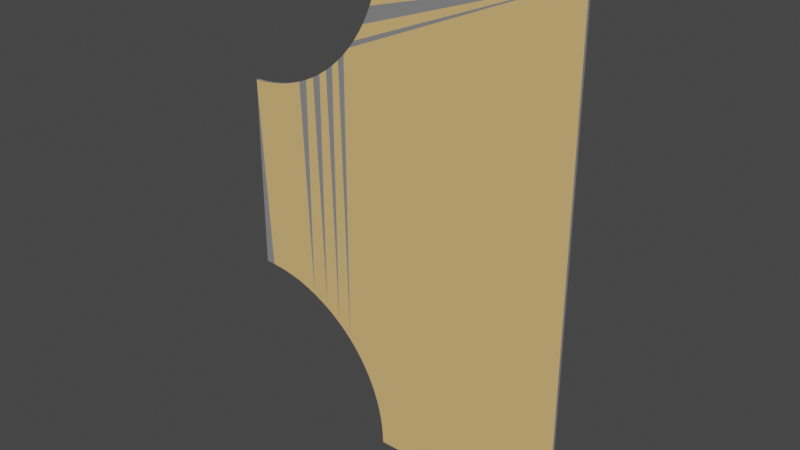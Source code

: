 # Source: t-section.blend  (saved by Blender 3.6.13; exported with 4.5.12 LTS)
import bpy
from mathutils import Matrix  # noqa: F401  (used for matrix-valued properties, if any)

bpy.ops.wm.read_factory_settings(use_empty=True)
scene = bpy.context.scene
scene.name = 'Scene'

# ---- collections
col_collection = bpy.data.collections.new('Collection'); scene.collection.children.link(col_collection)

# ---- images (referenced by path relative to the original .blend; pixels are not part of the script)
import os
ASSET_DIR = os.environ.get("B2B_ASSET_DIR", "")  # directory of the original .blend (textures are referenced by path, not embedded)
HERE = os.path.dirname(os.path.abspath(__file__))  # packed textures are extracted next to this script under _unpacked/

def load_image(name, relpath, width, height, colorspace="sRGB"):
    """Load a texture the original file referenced (path relative to the .blend, or extracted next to this script)."""
    p = next((c for c in (os.path.join(HERE, relpath), os.path.join(ASSET_DIR, relpath)) if relpath and os.path.exists(c)), "")
    if p:
        img = bpy.data.images.load(p, check_existing=True)
        img.name = name
    else:  # same state as the original file: an image datablock whose file is absent (Cycles renders it pink)
        img = bpy.data.images.new(name, width, height)
        img.source = "FILE"
        img.filepath = "//" + (relpath or name)
    img.colorspace_settings.name = colorspace
    return img
img_remaindingskin = load_image('RemaindingSkin', '', 1024, 1024, 'sRGB')

# ---- materials (node trees are filled in below, after node groups)
mat_asphalt = bpy.data.materials.new('Asphalt')
mat_asphalt.use_transparent_shadow = False
mat_curb_mat = bpy.data.materials.new('Curb_Mat')
mat_curb_mat.use_transparent_shadow = False
mat_sidewalk = bpy.data.materials.new('SideWalk')
mat_sidewalk.use_transparent_shadow = False
mat_road_generated = bpy.data.materials.new('Road_Generated')
mat_road_generated.use_transparent_shadow = False

# ---- material node trees
mat_asphalt.use_nodes = True; mat_asphalt.node_tree.nodes.clear()
_N = mat_asphalt.node_tree.nodes; _L = mat_asphalt.node_tree.links
n0 = _N.new('ShaderNodeBsdfPrincipled'); n0.name = 'Principled BSDF'; n0.location = (10, 300)
n0.distribution = 'GGX'
n0.subsurface_method = 'RANDOM_WALK_SKIN'
n0.inputs[0].default_value = (0.0, 0.0, 0.0, 1.0)
n0.inputs[3].default_value = 1.45
n0.inputs[27].default_value = (0.0, 0.0, 0.0, 1.0)
n0.inputs[28].default_value = 1.0
n1 = _N.new('ShaderNodeOutputMaterial'); n1.name = 'Material Output'; n1.location = (890, 462)
n2 = _N.new('ShaderNodeTexImage'); n2.name = 'Image Texture'; n2.location = (549, 490)
n2.image = img_remaindingskin
_L.new(n0.outputs[0], n1.inputs[0])
n1.is_active_output = True
mat_curb_mat.use_nodes = True; mat_curb_mat.node_tree.nodes.clear()
_N = mat_curb_mat.node_tree.nodes; _L = mat_curb_mat.node_tree.links
n0 = _N.new('ShaderNodeBsdfPrincipled'); n0.name = 'Principled BSDF'; n0.location = (10, 300)
n0.distribution = 'GGX'
n0.subsurface_method = 'RANDOM_WALK_SKIN'
n0.inputs[0].default_value = (0.8, 0.5121, 0.199, 1.0)
n0.inputs[3].default_value = 1.45
n0.inputs[27].default_value = (0.0, 0.0, 0.0, 1.0)
n0.inputs[28].default_value = 1.0
n1 = _N.new('ShaderNodeOutputMaterial'); n1.name = 'Material Output'; n1.location = (801, 436)
n2 = _N.new('ShaderNodeTexImage'); n2.name = 'Image Texture'; n2.location = (533, 441)
n2.image = img_remaindingskin
_L.new(n0.outputs[0], n1.inputs[0])
n1.is_active_output = True
mat_sidewalk.use_nodes = True; mat_sidewalk.node_tree.nodes.clear()
_N = mat_sidewalk.node_tree.nodes; _L = mat_sidewalk.node_tree.links
n0 = _N.new('ShaderNodeBsdfPrincipled'); n0.name = 'Principled BSDF'; n0.location = (10, 300)
n0.distribution = 'GGX'
n0.subsurface_method = 'RANDOM_WALK_SKIN'
n0.inputs[0].default_value = (0.25, 0.25, 0.25, 1.0)
n0.inputs[3].default_value = 1.45
n0.inputs[27].default_value = (0.0, 0.0, 0.0, 1.0)
n0.inputs[28].default_value = 1.0
n1 = _N.new('ShaderNodeOutputMaterial'); n1.name = 'Material Output'; n1.location = (948, 515)
n2 = _N.new('ShaderNodeTexImage'); n2.name = 'Image Texture'; n2.location = (612, 546)
n2.image = img_remaindingskin
_L.new(n0.outputs[0], n1.inputs[0])
n1.is_active_output = True
mat_road_generated.use_nodes = True; mat_road_generated.node_tree.nodes.clear()
_N = mat_road_generated.node_tree.nodes; _L = mat_road_generated.node_tree.links
n0 = _N.new('ShaderNodeBsdfPrincipled'); n0.name = 'Principled BSDF'; n0.location = (10, 300)
n0.distribution = 'GGX'
n0.subsurface_method = 'RANDOM_WALK_SKIN'
n0.inputs[0].default_value = (0.0, 0.0, 0.0, 1.0)
n0.inputs[3].default_value = 1.45
n0.inputs[27].default_value = (0.0, 0.0, 0.0, 1.0)
n0.inputs[28].default_value = 1.0
n1 = _N.new('ShaderNodeOutputMaterial'); n1.name = 'Material Output'; n1.location = (890, 462)
n2 = _N.new('ShaderNodeTexImage'); n2.name = 'Image Texture'; n2.location = (549, 490)
n2.image = img_remaindingskin
_L.new(n0.outputs[0], n1.inputs[0])
n1.is_active_output = True

# ---- world
world_world = bpy.data.worlds.new('World'); scene.world = world_world
world_world.use_nodes = True; world_world.node_tree.nodes.clear()
_N = world_world.node_tree.nodes; _L = world_world.node_tree.links
n0 = _N.new('ShaderNodeOutputWorld'); n0.name = 'World Output'; n0.location = (300, 300)
n1 = _N.new('ShaderNodeBackground'); n1.name = 'Background'; n1.location = (10, 300)
n1.inputs[0].default_value = (0.05088, 0.05088, 0.05088, 1.0)
_L.new(n1.outputs[0], n0.inputs[0])
n0.is_active_output = True
world_world.color = (0.05088, 0.05088, 0.05088)
world_world.use_sun_shadow = False
world_world.sun_shadow_jitter_overblur = 0.0

# ---- meshes
me_road_t_section = bpy.data.meshes.new('Road_T-Section')
me_road_t_section.from_pydata([(7.65, 0.0, 0.0), (8.65, 0.0, 0.15), (7.65, 0.0, 0.15), (9.25, 0.0, 0.11), (8.75, 0.0, 0.11), (9.5, 0.0, 0.11), (15.5, 0.0, 0.11), (17.35, 0.0, 0.0), (15.75, 0.0, 0.11), (8.75, 0.0, 0.16), (8.65, 0.0, 0.16), (9.5, 0.0, 0.14), (9.25, 0.0, 0.14), (15.75, 0.0, 0.14), (15.5, 0.0, 0.14), (16.25, 0.0, 0.16), (16.35, 0.0, 0.15), (16.35, 0.0, 0.16), (16.25, 0.0, 0.11), (17.35, 0.0, 0.15), (0.0, 17.35, 0.0), (0.0, 16.35, 0.15), (0.0, 17.35, 0.15), (0.0, 16.25, 0.16), (0.0, 16.25, 0.11), (0.0, 15.75, 0.11), (0.0, 15.5, 0.11), (0.0, 15.75, 0.14), (0.0, 9.5, 0.11), (0.0, 9.25, 0.11), (0.0, 9.5, 0.14), (0.0, 7.65, 0.0), (0.0, 8.75, 0.11), (0.0, 8.65, 0.15), (0.0, 8.75, 0.16), (0.0, 7.65, 0.15), (0.0, 16.35, 0.16), (0.0, 15.5, 0.14), (0.0, 9.25, 0.14), (0.0, 8.65, 0.16), (7.635, 0.4803, 0.15), (7.635, 0.4803, 0.0), (8.633, 0.5431, 0.16), (8.633, 0.5431, 0.15), (8.733, 0.5494, 0.11), (8.733, 0.5494, 0.16), (9.232, 0.5808, 0.14), (9.232, 0.5808, 0.11), (9.481, 0.5965, 0.11), (9.481, 0.5965, 0.14), (7.59, 0.9588, 0.15), (7.59, 0.9588, 0.0), (8.582, 1.084, 0.16), (8.582, 1.084, 0.15), (8.681, 1.097, 0.11), (8.681, 1.097, 0.16), (9.177, 1.159, 0.14), (9.177, 1.159, 0.11), (9.425, 1.191, 0.11), (9.425, 1.191, 0.14), (7.514, 1.433, 0.15), (7.514, 1.433, 0.0), (8.497, 1.621, 0.16), (8.497, 1.621, 0.15), (8.595, 1.64, 0.11), (8.595, 1.64, 0.16), (9.086, 1.733, 0.14), (9.086, 1.733, 0.11), (9.332, 1.78, 0.11), (9.332, 1.78, 0.14), (7.41, 1.902, 0.15), (7.41, 1.902, 0.0), (8.378, 2.151, 0.16), (8.378, 2.151, 0.15), (8.475, 2.176, 0.11), (8.475, 2.176, 0.16), (8.959, 2.3, 0.14), (8.959, 2.3, 0.11), (9.202, 2.363, 0.11), (9.202, 2.363, 0.14), (7.276, 2.364, 0.15), (7.276, 2.364, 0.0), (8.227, 2.673, 0.16), (8.227, 2.673, 0.15), (8.322, 2.704, 0.11), (8.322, 2.704, 0.16), (8.797, 2.858, 0.14), (8.797, 2.858, 0.11), (9.035, 2.936, 0.11), (9.035, 2.936, 0.14), (7.113, 2.816, 0.15), (7.113, 2.816, 0.0), (8.043, 3.184, 0.16), (8.043, 3.184, 0.15), (8.136, 3.221, 0.11), (8.136, 3.221, 0.16), (8.6, 3.405, 0.14), (8.6, 3.405, 0.11), (8.833, 3.497, 0.11), (8.833, 3.497, 0.14), (6.922, 3.257, 0.15), (6.922, 3.257, 0.0), (7.827, 3.683, 0.16), (7.827, 3.683, 0.15), (7.917, 3.726, 0.11), (7.917, 3.726, 0.16), (8.37, 3.938, 0.14), (8.37, 3.938, 0.11), (8.596, 4.045, 0.11), (8.596, 4.045, 0.14), (6.704, 3.685, 0.15), (6.704, 3.685, 0.0), (7.58, 4.167, 0.16), (7.58, 4.167, 0.15), (7.668, 4.215, 0.11), (7.668, 4.215, 0.16), (8.106, 4.456, 0.14), (8.106, 4.456, 0.11), (8.325, 4.577, 0.11), (8.325, 4.577, 0.14), (6.459, 4.099, 0.15), (6.459, 4.099, 0.0), (7.303, 4.635, 0.16), (7.303, 4.635, 0.15), (7.388, 4.688, 0.11), (7.388, 4.688, 0.16), (7.81, 4.956, 0.14), (7.81, 4.956, 0.11), (8.021, 5.09, 0.11), (8.021, 5.09, 0.14), (6.189, 4.497, 0.15), (6.189, 4.497, 0.0), (6.998, 5.084, 0.16), (6.998, 5.084, 0.15), (7.079, 5.143, 0.11), (7.079, 5.143, 0.16), (7.483, 5.437, 0.14), (7.483, 5.437, 0.11), (7.686, 5.584, 0.11), (7.686, 5.584, 0.14), (5.894, 4.876, 0.15), (5.894, 4.876, 0.0), (6.665, 5.514, 0.16), (6.665, 5.514, 0.15), (6.742, 5.577, 0.11), (6.742, 5.577, 0.16), (7.127, 5.896, 0.14), (7.127, 5.896, 0.11), (7.32, 6.056, 0.11), (7.32, 6.056, 0.14), (5.577, 5.237, 0.15), (5.577, 5.237, 0.0), (6.306, 5.921, 0.16), (6.306, 5.921, 0.15), (6.378, 5.99, 0.11), (6.378, 5.99, 0.16), (6.743, 6.332, 0.14), (6.743, 6.332, 0.11), (6.925, 6.503, 0.11), (6.925, 6.503, 0.14), (5.237, 5.577, 0.15), (5.237, 5.577, 0.0), (5.921, 6.306, 0.16), (5.921, 6.306, 0.15), (5.99, 6.378, 0.11), (5.99, 6.378, 0.16), (6.332, 6.743, 0.14), (6.332, 6.743, 0.11), (6.503, 6.925, 0.11), (6.503, 6.925, 0.14), (4.876, 5.894, 0.0), (4.876, 5.894, 0.15), (5.514, 6.665, 0.15), (5.514, 6.665, 0.16), (5.577, 6.742, 0.16), (5.577, 6.742, 0.11), (5.896, 7.127, 0.11), (5.896, 7.127, 0.14), (6.056, 7.32, 0.14), (6.056, 7.32, 0.11), (4.497, 6.189, 0.0), (4.497, 6.189, 0.15), (5.084, 6.998, 0.15), (5.084, 6.998, 0.16), (5.143, 7.079, 0.16), (5.143, 7.079, 0.11), (5.437, 7.483, 0.11), (5.437, 7.483, 0.14), (5.584, 7.686, 0.14), (5.584, 7.686, 0.11), (4.099, 6.459, 0.0), (4.099, 6.459, 0.15), (4.635, 7.303, 0.15), (4.635, 7.303, 0.16), (4.688, 7.388, 0.16), (4.688, 7.388, 0.11), (4.956, 7.81, 0.11), (4.956, 7.81, 0.14), (5.09, 8.021, 0.14), (5.09, 8.021, 0.11), (3.685, 6.704, 0.0), (3.685, 6.704, 0.15), (4.167, 7.58, 0.15), (4.167, 7.58, 0.16), (4.215, 7.668, 0.16), (4.215, 7.668, 0.11), (4.456, 8.106, 0.11), (4.456, 8.106, 0.14), (4.577, 8.325, 0.14), (4.577, 8.325, 0.11), (3.257, 6.922, 0.0), (3.257, 6.922, 0.15), (3.683, 7.827, 0.15), (3.683, 7.827, 0.16), (3.726, 7.917, 0.16), (3.726, 7.917, 0.11), (3.938, 8.37, 0.11), (3.938, 8.37, 0.14), (4.045, 8.596, 0.14), (4.045, 8.596, 0.11), (2.816, 7.113, 0.0), (2.816, 7.113, 0.15), (3.184, 8.043, 0.15), (3.184, 8.043, 0.16), (3.221, 8.136, 0.16), (3.221, 8.136, 0.11), (3.405, 8.6, 0.11), (3.405, 8.6, 0.14), (3.497, 8.833, 0.14), (3.497, 8.833, 0.11), (2.364, 7.276, 0.0), (2.364, 7.276, 0.15), (2.673, 8.227, 0.15), (2.673, 8.227, 0.16), (2.704, 8.322, 0.16), (2.704, 8.322, 0.11), (2.858, 8.797, 0.11), (2.858, 8.797, 0.14), (2.936, 9.035, 0.14), (2.936, 9.035, 0.11), (1.902, 7.41, 0.0), (1.902, 7.41, 0.15), (2.151, 8.378, 0.15), (2.151, 8.378, 0.16), (2.176, 8.475, 0.16), (2.176, 8.475, 0.11), (2.3, 8.959, 0.11), (2.3, 8.959, 0.14), (2.363, 9.202, 0.14), (2.363, 9.202, 0.11), (1.433, 7.514, 0.0), (1.433, 7.514, 0.15), (1.621, 8.497, 0.15), (1.621, 8.497, 0.16), (1.64, 8.595, 0.16), (1.64, 8.595, 0.11), (1.733, 9.086, 0.11), (1.733, 9.086, 0.14), (1.78, 9.332, 0.14), (1.78, 9.332, 0.11), (0.9588, 7.59, 0.0), (0.9588, 7.59, 0.15), (1.084, 8.582, 0.15), (1.084, 8.582, 0.16), (1.097, 8.681, 0.16), (1.097, 8.681, 0.11), (1.159, 9.177, 0.11), (1.159, 9.177, 0.14), (1.191, 9.425, 0.14), (1.191, 9.425, 0.11), (0.4803, 7.635, 0.0), (0.4803, 7.635, 0.15), (0.5431, 8.633, 0.15), (0.5431, 8.633, 0.16), (0.5494, 8.733, 0.16), (0.5494, 8.733, 0.11), (0.5808, 9.232, 0.11), (0.5808, 9.232, 0.14), (0.5965, 9.481, 0.14), (0.5965, 9.481, 0.11), (17.35, 25.0, 0.0), (7.635, 24.52, 0.0), (7.65, 25.0, 0.0), (7.59, 24.04, 0.0), (7.514, 23.57, 0.0), (7.41, 23.1, 0.0), (7.276, 22.64, 0.0), (7.113, 22.18, 0.0), (6.922, 21.74, 0.0), (6.704, 21.31, 0.0), (6.459, 20.9, 0.0), (6.189, 20.5, 0.0), (5.894, 20.12, 0.0), (5.577, 19.76, 0.0), (5.237, 19.42, 0.0), (4.876, 19.11, 0.0), (4.497, 18.81, 0.0), (4.099, 18.54, 0.0), (3.685, 18.3, 0.0), (3.257, 18.08, 0.0), (2.816, 17.89, 0.0), (2.364, 17.72, 0.0), (1.902, 17.59, 0.0), (1.433, 17.49, 0.0), (0.9588, 17.41, 0.0), (0.4803, 17.37, 0.0), (9.481, 24.4, 0.11), (15.5, 25.0, 0.11), (9.5, 25.0, 0.11), (9.425, 23.81, 0.11), (9.332, 23.22, 0.11), (9.202, 22.64, 0.11), (9.035, 22.06, 0.11), (8.833, 21.5, 0.11), (8.596, 20.96, 0.11), (8.325, 20.42, 0.11), (8.021, 19.91, 0.11), (7.686, 19.42, 0.11), (7.32, 18.94, 0.11), (6.925, 18.5, 0.11), (6.503, 18.07, 0.11), (6.056, 17.68, 0.11), (5.584, 17.31, 0.11), (5.09, 16.98, 0.11), (4.577, 16.68, 0.11), (4.045, 16.4, 0.11), (3.497, 16.17, 0.11), (2.936, 15.96, 0.11), (2.363, 15.8, 0.11), (1.78, 15.67, 0.11), (1.191, 15.57, 0.11), (0.5965, 15.52, 0.11), (8.733, 24.45, 0.11), (9.232, 24.42, 0.11), (9.25, 25.0, 0.11), (9.177, 23.84, 0.11), (8.681, 23.9, 0.11), (9.086, 23.27, 0.11), (8.595, 23.36, 0.11), (8.75, 25.0, 0.11), (8.959, 22.7, 0.11), (8.475, 22.82, 0.11), (8.797, 22.14, 0.11), (8.322, 22.3, 0.11), (8.6, 21.59, 0.11), (8.136, 21.78, 0.11), (8.37, 21.06, 0.11), (7.917, 21.27, 0.11), (8.106, 20.54, 0.11), (7.668, 20.78, 0.11), (7.81, 20.04, 0.11), (7.388, 20.31, 0.11), (7.483, 19.56, 0.11), (7.079, 19.86, 0.11), (7.127, 19.1, 0.11), (6.742, 19.42, 0.11), (6.743, 18.67, 0.11), (6.378, 19.01, 0.11), (6.332, 18.26, 0.11), (5.99, 18.62, 0.11), (5.896, 17.87, 0.11), (5.577, 18.26, 0.11), (5.437, 17.52, 0.11), (5.143, 17.92, 0.11), (4.956, 17.19, 0.11), (4.688, 17.61, 0.11), (4.456, 16.89, 0.11), (4.215, 17.33, 0.11), (3.938, 16.63, 0.11), (3.726, 17.08, 0.11), (3.405, 16.4, 0.11), (3.221, 16.86, 0.11), (2.858, 16.2, 0.11), (2.704, 16.68, 0.11), (2.3, 16.04, 0.11), (2.176, 16.52, 0.11), (1.733, 15.91, 0.11), (1.64, 16.4, 0.11), (1.159, 15.82, 0.11), (1.097, 16.32, 0.11), (0.5808, 15.77, 0.11), (0.5494, 16.27, 0.11), (16.35, 25.0, 0.15), (17.35, 25.0, 0.15), (15.75, 25.0, 0.11), (16.25, 25.0, 0.11), (16.25, 25.0, 0.16), (16.35, 25.0, 0.16), (15.5, 25.0, 0.14), (15.75, 25.0, 0.14), (9.25, 25.0, 0.14), (9.5, 25.0, 0.14), (8.75, 25.0, 0.16), (8.65, 25.0, 0.15), (8.65, 25.0, 0.16), (7.65, 25.0, 0.15), (9.481, 24.4, 0.14), (9.232, 24.42, 0.14), (8.733, 24.45, 0.16), (8.633, 24.46, 0.15), (8.633, 24.46, 0.16), (7.635, 24.52, 0.15), (9.425, 23.81, 0.14), (9.177, 23.84, 0.14), (8.681, 23.9, 0.16), (8.582, 23.92, 0.15), (8.582, 23.92, 0.16), (7.59, 24.04, 0.15), (9.332, 23.22, 0.14), (9.086, 23.27, 0.14), (8.595, 23.36, 0.16), (8.497, 23.38, 0.15), (8.497, 23.38, 0.16), (7.514, 23.57, 0.15), (9.202, 22.64, 0.14), (8.959, 22.7, 0.14), (8.475, 22.82, 0.16), (8.378, 22.85, 0.15), (8.378, 22.85, 0.16), (7.41, 23.1, 0.15), (9.035, 22.06, 0.14), (8.797, 22.14, 0.14), (8.322, 22.3, 0.16), (8.227, 22.33, 0.15), (8.227, 22.33, 0.16), (7.276, 22.64, 0.15), (8.833, 21.5, 0.14), (8.6, 21.59, 0.14), (8.136, 21.78, 0.16), (8.043, 21.82, 0.15), (8.043, 21.82, 0.16), (7.113, 22.18, 0.15), (8.596, 20.96, 0.14), (8.37, 21.06, 0.14), (7.917, 21.27, 0.16), (7.827, 21.32, 0.15), (7.827, 21.32, 0.16), (6.922, 21.74, 0.15), (8.325, 20.42, 0.14), (8.106, 20.54, 0.14), (7.668, 20.78, 0.16), (7.58, 20.83, 0.15), (7.58, 20.83, 0.16), (6.704, 21.31, 0.15), (8.021, 19.91, 0.14), (7.81, 20.04, 0.14), (7.388, 20.31, 0.16), (7.303, 20.37, 0.15), (7.303, 20.37, 0.16), (6.459, 20.9, 0.15), (7.686, 19.42, 0.14), (7.483, 19.56, 0.14), (7.079, 19.86, 0.16), (6.998, 19.92, 0.15), (6.998, 19.92, 0.16), (6.189, 20.5, 0.15), (7.32, 18.94, 0.14), (7.127, 19.1, 0.14), (6.742, 19.42, 0.16), (6.665, 19.49, 0.15), (6.665, 19.49, 0.16), (5.894, 20.12, 0.15), (6.925, 18.5, 0.14), (6.743, 18.67, 0.14), (6.378, 19.01, 0.16), (6.306, 19.08, 0.15), (6.306, 19.08, 0.16), (5.577, 19.76, 0.15), (6.503, 18.07, 0.14), (6.332, 18.26, 0.14), (5.99, 18.62, 0.16), (5.921, 18.69, 0.16), (5.921, 18.69, 0.15), (5.237, 19.42, 0.15), (6.056, 17.68, 0.14), (5.896, 17.87, 0.14), (5.577, 18.26, 0.16), (5.514, 18.34, 0.16), (5.514, 18.34, 0.15), (4.876, 19.11, 0.15), (5.584, 17.31, 0.14), (5.437, 17.52, 0.14), (5.143, 17.92, 0.16), (5.084, 18.0, 0.16), (5.084, 18.0, 0.15), (4.497, 18.81, 0.15), (5.09, 16.98, 0.14), (4.956, 17.19, 0.14), (4.688, 17.61, 0.16), (4.635, 17.7, 0.16), (4.635, 17.7, 0.15), (4.099, 18.54, 0.15), (4.577, 16.68, 0.14), (4.456, 16.89, 0.14), (4.215, 17.33, 0.16), (4.167, 17.42, 0.16), (4.167, 17.42, 0.15), (3.685, 18.3, 0.15), (4.045, 16.4, 0.14), (3.938, 16.63, 0.14), (3.726, 17.08, 0.16), (3.683, 17.17, 0.16), (3.683, 17.17, 0.15), (3.257, 18.08, 0.15), (3.497, 16.17, 0.14), (3.405, 16.4, 0.14), (3.221, 16.86, 0.16), (3.184, 16.96, 0.16), (3.184, 16.96, 0.15), (2.816, 17.89, 0.15), (2.936, 15.96, 0.14), (2.858, 16.2, 0.14), (2.704, 16.68, 0.16), (2.673, 16.77, 0.16), (2.673, 16.77, 0.15), (2.364, 17.72, 0.15), (2.363, 15.8, 0.14), (2.3, 16.04, 0.14), (2.176, 16.52, 0.16), (2.151, 16.62, 0.16), (2.151, 16.62, 0.15), (1.902, 17.59, 0.15), (1.78, 15.67, 0.14), (1.733, 15.91, 0.14), (1.64, 16.4, 0.16), (1.621, 16.5, 0.16), (1.621, 16.5, 0.15), (1.433, 17.49, 0.15), (1.191, 15.57, 0.14), (1.159, 15.82, 0.14), (1.097, 16.32, 0.16), (1.084, 16.42, 0.16), (1.084, 16.42, 0.15), (0.9588, 17.41, 0.15), (0.5965, 15.52, 0.14), (0.5808, 15.77, 0.14), (0.5494, 16.27, 0.16), (0.5431, 16.37, 0.16), (0.5431, 16.37, 0.15), (0.4803, 17.37, 0.15)], [], [(0, 1, 2), (0, 3, 4), (3, 0, 5), (5, 0, 6), (7, 6, 0), (6, 7, 8), (1, 0, 4), (1, 9, 10), (9, 1, 4), (3, 11, 12), (11, 3, 5), (6, 13, 14), (13, 6, 8), (15, 16, 17), (18, 16, 15), (7, 16, 18), (16, 7, 19), (8, 7, 18), (20, 21, 22), (23, 21, 24), (20, 24, 21), (20, 25, 24), (25, 26, 27), (20, 26, 25), (20, 28, 26), (28, 29, 30), (31, 28, 20), (28, 31, 29), (32, 33, 34), (29, 31, 32), (31, 33, 32), (33, 31, 35), (21, 23, 36), (27, 26, 37), (30, 29, 38), (34, 33, 39), (0, 40, 41), (40, 0, 2), (1, 42, 43), (42, 1, 10), (9, 44, 45), (44, 9, 4), (3, 46, 47), (46, 3, 12), (11, 48, 49), (48, 11, 5), (41, 50, 51), (50, 41, 40), (43, 52, 53), (52, 43, 42), (45, 54, 55), (54, 45, 44), (47, 56, 57), (56, 47, 46), (49, 58, 59), (58, 49, 48), (51, 60, 61), (60, 51, 50), (53, 62, 63), (62, 53, 52), (55, 64, 65), (64, 55, 54), (57, 66, 67), (66, 57, 56), (59, 68, 69), (68, 59, 58), (61, 70, 71), (70, 61, 60), (63, 72, 73), (72, 63, 62), (65, 74, 75), (74, 65, 64), (67, 76, 77), (76, 67, 66), (69, 78, 79), (78, 69, 68), (71, 80, 81), (80, 71, 70), (73, 82, 83), (82, 73, 72), (75, 84, 85), (84, 75, 74), (77, 86, 87), (86, 77, 76), (79, 88, 89), (88, 79, 78), (81, 90, 91), (90, 81, 80), (83, 92, 93), (92, 83, 82), (85, 94, 95), (94, 85, 84), (87, 96, 97), (96, 87, 86), (89, 98, 99), (98, 89, 88), (91, 100, 101), (100, 91, 90), (93, 102, 103), (102, 93, 92), (95, 104, 105), (104, 95, 94), (97, 106, 107), (106, 97, 96), (99, 108, 109), (108, 99, 98), (101, 110, 111), (110, 101, 100), (103, 112, 113), (112, 103, 102), (105, 114, 115), (114, 105, 104), (107, 116, 117), (116, 107, 106), (109, 118, 119), (118, 109, 108), (111, 120, 121), (120, 111, 110), (113, 122, 123), (122, 113, 112), (115, 124, 125), (124, 115, 114), (117, 126, 127), (126, 117, 116), (119, 128, 129), (128, 119, 118), (121, 130, 131), (130, 121, 120), (123, 132, 133), (132, 123, 122), (125, 134, 135), (134, 125, 124), (127, 136, 137), (136, 127, 126), (129, 138, 139), (138, 129, 128), (131, 140, 141), (140, 131, 130), (133, 142, 143), (142, 133, 132), (135, 144, 145), (144, 135, 134), (137, 146, 147), (146, 137, 136), (139, 148, 149), (148, 139, 138), (141, 150, 151), (150, 141, 140), (143, 152, 153), (152, 143, 142), (145, 154, 155), (154, 145, 144), (147, 156, 157), (156, 147, 146), (149, 158, 159), (158, 149, 148), (151, 160, 161), (160, 151, 150), (153, 162, 163), (162, 153, 152), (155, 164, 165), (164, 155, 154), (157, 166, 167), (166, 157, 156), (159, 168, 169), (168, 159, 158), (170, 160, 171), (160, 170, 161), (172, 162, 173), (162, 172, 163), (164, 174, 165), (174, 164, 175), (176, 166, 177), (166, 176, 167), (168, 178, 169), (178, 168, 179), (180, 171, 181), (171, 180, 170), (182, 173, 183), (173, 182, 172), (175, 184, 174), (184, 175, 185), (186, 177, 187), (177, 186, 176), (179, 188, 178), (188, 179, 189), (190, 181, 191), (181, 190, 180), (192, 183, 193), (183, 192, 182), (185, 194, 184), (194, 185, 195), (196, 187, 197), (187, 196, 186), (189, 198, 188), (198, 189, 199), (200, 191, 201), (191, 200, 190), (202, 193, 203), (193, 202, 192), (195, 204, 194), (204, 195, 205), (206, 197, 207), (197, 206, 196), (199, 208, 198), (208, 199, 209), (210, 201, 211), (201, 210, 200), (212, 203, 213), (203, 212, 202), (205, 214, 204), (214, 205, 215), (216, 207, 217), (207, 216, 206), (209, 218, 208), (218, 209, 219), (220, 211, 221), (211, 220, 210), (222, 213, 223), (213, 222, 212), (215, 224, 214), (224, 215, 225), (226, 217, 227), (217, 226, 216), (219, 228, 218), (228, 219, 229), (230, 221, 231), (221, 230, 220), (232, 223, 233), (223, 232, 222), (225, 234, 224), (234, 225, 235), (236, 227, 237), (227, 236, 226), (229, 238, 228), (238, 229, 239), (240, 231, 241), (231, 240, 230), (242, 233, 243), (233, 242, 232), (235, 244, 234), (244, 235, 245), (246, 237, 247), (237, 246, 236), (239, 248, 238), (248, 239, 249), (250, 241, 251), (241, 250, 240), (252, 243, 253), (243, 252, 242), (245, 254, 244), (254, 245, 255), (256, 247, 257), (247, 256, 246), (249, 258, 248), (258, 249, 259), (260, 251, 261), (251, 260, 250), (262, 253, 263), (253, 262, 252), (255, 264, 254), (264, 255, 265), (266, 257, 267), (257, 266, 256), (259, 268, 258), (268, 259, 269), (270, 261, 271), (261, 270, 260), (272, 263, 273), (263, 272, 262), (265, 274, 264), (274, 265, 275), (276, 267, 277), (267, 276, 266), (269, 278, 268), (278, 269, 279), (41, 7, 0), (51, 7, 41), (61, 7, 51), (280, 281, 282), (71, 7, 61), (280, 283, 281), (81, 7, 71), (280, 284, 283), (91, 7, 81), (280, 285, 284), (101, 7, 91), (280, 286, 285), (111, 7, 101), (280, 287, 286), (121, 7, 111), (280, 288, 287), (131, 7, 121), (280, 289, 288), (141, 7, 131), (280, 290, 289), (7, 141, 280), (280, 291, 290), (292, 280, 141), (280, 292, 291), (151, 292, 141), (151, 293, 292), (161, 293, 151), (161, 294, 293), (170, 294, 161), (170, 295, 294), (180, 295, 170), (180, 296, 295), (190, 296, 180), (190, 297, 296), (200, 297, 190), (200, 298, 297), (210, 298, 200), (210, 299, 298), (220, 299, 210), (220, 300, 299), (230, 300, 220), (230, 301, 300), (240, 301, 230), (240, 302, 301), (250, 302, 240), (250, 303, 302), (260, 303, 250), (260, 304, 303), (270, 304, 260), (270, 305, 304), (31, 305, 270), (305, 31, 20), (31, 271, 35), (271, 31, 270), (40, 43, 53), (50, 53, 63), (60, 63, 73), (70, 73, 83), (80, 83, 93), (90, 93, 103), (63, 60, 50), (1, 40, 2), (43, 40, 1), (100, 103, 113), (40, 53, 50), (73, 70, 60), (110, 113, 123), (83, 80, 70), (93, 90, 80), (120, 123, 133), (103, 100, 90), (113, 110, 100), (130, 133, 143), (123, 120, 110), (140, 143, 153), (133, 130, 120), (150, 153, 163), (143, 140, 130), (153, 150, 140), (160, 163, 172), (163, 160, 150), (171, 172, 182), (172, 171, 160), (181, 182, 192), (182, 181, 171), (191, 192, 202), (192, 191, 181), (202, 201, 191), (212, 201, 202), (212, 211, 201), (222, 211, 212), (222, 221, 211), (232, 221, 222), (232, 231, 221), (242, 231, 232), (242, 241, 231), (252, 241, 242), (252, 251, 241), (262, 251, 252), (262, 261, 251), (272, 261, 262), (272, 271, 261), (33, 271, 272), (271, 33, 35), (33, 273, 39), (273, 33, 272), (42, 45, 55), (45, 42, 9), (9, 42, 10), (52, 55, 65), (55, 52, 42), (65, 62, 52), (75, 62, 65), (75, 72, 62), (85, 72, 75), (85, 82, 72), (95, 82, 85), (95, 92, 82), (105, 92, 95), (105, 102, 92), (115, 102, 105), (115, 112, 102), (125, 112, 115), (125, 122, 112), (135, 122, 125), (135, 132, 122), (145, 132, 135), (145, 142, 132), (155, 142, 145), (155, 152, 142), (165, 152, 155), (165, 162, 152), (174, 162, 165), (174, 173, 162), (184, 173, 174), (184, 183, 173), (194, 183, 184), (194, 193, 183), (204, 193, 194), (204, 203, 193), (214, 203, 204), (214, 213, 203), (224, 213, 214), (224, 223, 213), (234, 223, 224), (234, 233, 223), (244, 233, 234), (244, 243, 233), (254, 243, 244), (254, 253, 243), (264, 253, 254), (264, 263, 253), (274, 263, 264), (274, 273, 263), (34, 273, 274), (273, 34, 39), (275, 34, 274), (34, 275, 32), (306, 307, 308), (309, 307, 306), (310, 307, 309), (6, 48, 5), (311, 307, 310), (6, 58, 48), (312, 307, 311), (6, 68, 58), (313, 307, 312), (6, 78, 68), (314, 307, 313), (6, 88, 78), (315, 307, 314), (6, 98, 88), (316, 307, 315), (6, 108, 98), (307, 316, 6), (6, 118, 108), (128, 6, 316), (6, 128, 118), (317, 128, 316), (317, 138, 128), (318, 138, 317), (318, 148, 138), (319, 148, 318), (319, 158, 148), (320, 158, 319), (320, 168, 158), (321, 168, 320), (321, 179, 168), (322, 179, 321), (322, 189, 179), (323, 189, 322), (323, 199, 189), (324, 199, 323), (324, 209, 199), (325, 209, 324), (325, 219, 209), (326, 219, 325), (326, 229, 219), (327, 229, 326), (327, 239, 229), (328, 239, 327), (328, 249, 239), (329, 249, 328), (329, 259, 249), (330, 259, 329), (330, 269, 259), (331, 269, 330), (331, 279, 269), (26, 279, 331), (279, 26, 28), (44, 47, 57), (54, 57, 67), (64, 67, 77), (74, 77, 87), (44, 57, 54), (3, 44, 4), (47, 44, 3), (84, 87, 97), (67, 64, 54), (77, 74, 64), (94, 97, 107), (87, 84, 74), (97, 94, 84), (104, 107, 117), (107, 104, 94), (114, 117, 127), (117, 114, 104), (124, 127, 137), (127, 124, 114), (134, 137, 147), (137, 134, 124), (144, 147, 157), (147, 144, 134), (157, 154, 144), (167, 154, 157), (167, 164, 154), (176, 164, 167), (176, 175, 164), (186, 175, 176), (186, 185, 175), (196, 185, 186), (196, 195, 185), (206, 195, 196), (206, 205, 195), (216, 205, 206), (216, 215, 205), (226, 215, 216), (226, 225, 215), (236, 225, 226), (236, 235, 225), (246, 235, 236), (246, 245, 235), (256, 245, 246), (256, 255, 245), (266, 255, 256), (266, 265, 255), (276, 265, 266), (276, 275, 265), (29, 275, 276), (275, 29, 32), (332, 333, 334), (333, 332, 335), (335, 336, 337), (338, 337, 336), (332, 334, 339), (335, 332, 336), (337, 338, 340), (341, 340, 338), (340, 341, 342), (343, 342, 341), (342, 343, 344), (345, 344, 343), (344, 345, 346), (347, 346, 345), (346, 347, 348), (349, 348, 347), (348, 349, 350), (351, 350, 349), (350, 351, 352), (353, 352, 351), (352, 353, 354), (355, 354, 353), (354, 355, 356), (357, 356, 355), (357, 358, 356), (359, 358, 357), (359, 360, 358), (361, 360, 359), (361, 362, 360), (363, 362, 361), (363, 364, 362), (365, 364, 363), (365, 366, 364), (367, 366, 365), (367, 368, 366), (369, 368, 367), (369, 370, 368), (371, 370, 369), (371, 372, 370), (373, 372, 371), (373, 374, 372), (375, 374, 373), (375, 376, 374), (377, 376, 375), (377, 378, 376), (379, 378, 377), (379, 380, 378), (381, 380, 379), (24, 380, 381), (380, 24, 25), (29, 277, 38), (277, 29, 276), (46, 49, 59), (56, 59, 69), (49, 46, 11), (11, 46, 12), (66, 69, 79), (59, 56, 46), (69, 66, 56), (76, 79, 89), (79, 76, 66), (86, 89, 99), (89, 86, 76), (99, 96, 86), (109, 96, 99), (109, 106, 96), (119, 106, 109), (119, 116, 106), (129, 116, 119), (129, 126, 116), (139, 126, 129), (139, 136, 126), (149, 136, 139), (149, 146, 136), (159, 146, 149), (159, 156, 146), (169, 156, 159), (169, 166, 156), (178, 166, 169), (178, 177, 166), (188, 177, 178), (188, 187, 177), (198, 187, 188), (198, 197, 187), (208, 197, 198), (208, 207, 197), (218, 207, 208), (218, 217, 207), (228, 217, 218), (228, 227, 217), (238, 227, 228), (238, 237, 227), (248, 237, 238), (248, 247, 237), (258, 247, 248), (258, 257, 247), (268, 257, 258), (268, 267, 257), (278, 267, 268), (278, 277, 267), (30, 277, 278), (277, 30, 38), (279, 30, 278), (30, 279, 28), (280, 382, 383), (280, 384, 385), (384, 280, 307), (307, 280, 308), (282, 308, 280), (308, 282, 334), (382, 280, 385), (382, 386, 387), (386, 382, 385), (384, 388, 389), (388, 384, 307), (308, 390, 391), (390, 308, 334), (392, 393, 394), (339, 393, 392), (282, 393, 339), (393, 282, 395), (334, 282, 339), (396, 308, 391), (308, 396, 306), (333, 390, 334), (390, 333, 397), (398, 339, 392), (339, 398, 332), (399, 394, 393), (394, 399, 400), (281, 395, 282), (395, 281, 401), (402, 306, 396), (306, 402, 309), (335, 397, 333), (397, 335, 403), (404, 332, 398), (332, 404, 336), (405, 400, 399), (400, 405, 406), (283, 401, 281), (401, 283, 407), (408, 309, 402), (309, 408, 310), (337, 403, 335), (403, 337, 409), (410, 336, 404), (336, 410, 338), (411, 406, 405), (406, 411, 412), (284, 407, 283), (407, 284, 413), (414, 310, 408), (310, 414, 311), (340, 409, 337), (409, 340, 415), (416, 338, 410), (338, 416, 341), (417, 412, 411), (412, 417, 418), (285, 413, 284), (413, 285, 419), (420, 311, 414), (311, 420, 312), (342, 415, 340), (415, 342, 421), (422, 341, 416), (341, 422, 343), (423, 418, 417), (418, 423, 424), (286, 419, 285), (419, 286, 425), (426, 312, 420), (312, 426, 313), (344, 421, 342), (421, 344, 427), (428, 343, 422), (343, 428, 345), (429, 424, 423), (424, 429, 430), (287, 425, 286), (425, 287, 431), (432, 313, 426), (313, 432, 314), (346, 427, 344), (427, 346, 433), (434, 345, 428), (345, 434, 347), (435, 430, 429), (430, 435, 436), (288, 431, 287), (431, 288, 437), (438, 314, 432), (314, 438, 315), (348, 433, 346), (433, 348, 439), (440, 347, 434), (347, 440, 349), (441, 436, 435), (436, 441, 442), (289, 437, 288), (437, 289, 443), (444, 315, 438), (315, 444, 316), (350, 439, 348), (439, 350, 445), (446, 349, 440), (349, 446, 351), (447, 442, 441), (442, 447, 448), (290, 443, 289), (443, 290, 449), (450, 316, 444), (316, 450, 317), (352, 445, 350), (445, 352, 451), (452, 351, 446), (351, 452, 353), (453, 448, 447), (448, 453, 454), (291, 449, 290), (449, 291, 455), (456, 317, 450), (317, 456, 318), (354, 451, 352), (451, 354, 457), (458, 353, 452), (353, 458, 355), (459, 454, 453), (454, 459, 460), (292, 455, 291), (455, 292, 461), (462, 318, 456), (318, 462, 319), (356, 457, 354), (457, 356, 463), (464, 355, 458), (355, 464, 357), (465, 460, 459), (460, 465, 466), (293, 461, 292), (461, 293, 467), (468, 319, 462), (319, 468, 320), (356, 469, 463), (469, 356, 358), (359, 464, 470), (464, 359, 357), (465, 471, 466), (471, 465, 472), (294, 467, 293), (467, 294, 473), (321, 468, 474), (468, 321, 320), (358, 475, 469), (475, 358, 360), (361, 470, 476), (470, 361, 359), (472, 477, 471), (477, 472, 478), (294, 479, 473), (479, 294, 295), (322, 474, 480), (474, 322, 321), (360, 481, 475), (481, 360, 362), (363, 476, 482), (476, 363, 361), (478, 483, 477), (483, 478, 484), (295, 485, 479), (485, 295, 296), (323, 480, 486), (480, 323, 322), (362, 487, 481), (487, 362, 364), (365, 482, 488), (482, 365, 363), (484, 489, 483), (489, 484, 490), (296, 491, 485), (491, 296, 297), (324, 486, 492), (486, 324, 323), (364, 493, 487), (493, 364, 366), (367, 488, 494), (488, 367, 365), (490, 495, 489), (495, 490, 496), (297, 497, 491), (497, 297, 298), (325, 492, 498), (492, 325, 324), (366, 499, 493), (499, 366, 368), (369, 494, 500), (494, 369, 367), (496, 501, 495), (501, 496, 502), (298, 503, 497), (503, 298, 299), (326, 498, 504), (498, 326, 325), (368, 505, 499), (505, 368, 370), (371, 500, 506), (500, 371, 369), (502, 507, 501), (507, 502, 508), (299, 509, 503), (509, 299, 300), (327, 504, 510), (504, 327, 326), (370, 511, 505), (511, 370, 372), (373, 506, 512), (506, 373, 371), (508, 513, 507), (513, 508, 514), (300, 515, 509), (515, 300, 301), (328, 510, 516), (510, 328, 327), (372, 517, 511), (517, 372, 374), (375, 512, 518), (512, 375, 373), (514, 519, 513), (519, 514, 520), (301, 521, 515), (521, 301, 302), (329, 516, 522), (516, 329, 328), (374, 523, 517), (523, 374, 376), (377, 518, 524), (518, 377, 375), (520, 525, 519), (525, 520, 526), (302, 527, 521), (527, 302, 303), (330, 522, 528), (522, 330, 329), (376, 529, 523), (529, 376, 378), (379, 524, 530), (524, 379, 377), (526, 531, 525), (531, 526, 532), (303, 533, 527), (533, 303, 304), (331, 528, 534), (528, 331, 330), (378, 535, 529), (535, 378, 380), (381, 530, 536), (530, 381, 379), (532, 537, 531), (537, 532, 538), (304, 539, 533), (539, 304, 305), (26, 534, 37), (534, 26, 331), (397, 396, 391), (396, 397, 402), (397, 391, 390), (403, 402, 397), (402, 403, 408), (409, 408, 403), (408, 409, 414), (415, 414, 409), (414, 415, 420), (421, 420, 415), (420, 421, 426), (427, 426, 421), (427, 432, 426), (433, 432, 427), (433, 438, 432), (439, 438, 433), (439, 444, 438), (445, 444, 439), (445, 450, 444), (451, 450, 445), (451, 456, 450), (457, 456, 451), (457, 462, 456), (463, 462, 457), (463, 468, 462), (469, 468, 463), (469, 474, 468), (475, 474, 469), (475, 480, 474), (481, 480, 475), (481, 486, 480), (487, 486, 481), (487, 492, 486), (493, 492, 487), (493, 498, 492), (499, 498, 493), (499, 504, 498), (505, 504, 499), (505, 510, 504), (511, 510, 505), (511, 516, 510), (517, 516, 511), (517, 522, 516), (523, 522, 517), (523, 528, 522), (529, 528, 523), (529, 534, 528), (535, 534, 529), (27, 534, 535), (534, 27, 37), (380, 27, 535), (27, 380, 25), (24, 536, 23), (536, 24, 381), (400, 398, 392), (400, 392, 394), (398, 400, 404), (406, 404, 400), (404, 406, 410), (412, 410, 406), (412, 416, 410), (418, 416, 412), (418, 422, 416), (424, 422, 418), (424, 428, 422), (430, 428, 424), (430, 434, 428), (436, 434, 430), (436, 440, 434), (442, 440, 436), (442, 446, 440), (448, 446, 442), (448, 452, 446), (454, 452, 448), (454, 458, 452), (460, 458, 454), (460, 464, 458), (466, 464, 460), (466, 470, 464), (471, 470, 466), (471, 476, 470), (477, 476, 471), (477, 482, 476), (483, 482, 477), (483, 488, 482), (489, 488, 483), (489, 494, 488), (495, 494, 489), (495, 500, 494), (501, 500, 495), (501, 506, 500), (507, 506, 501), (507, 512, 506), (513, 512, 507), (513, 518, 512), (519, 518, 513), (519, 524, 518), (525, 524, 519), (525, 530, 524), (531, 530, 525), (531, 536, 530), (537, 536, 531), (36, 536, 537), (536, 36, 23), (538, 36, 537), (36, 538, 21), (401, 399, 393), (399, 401, 405), (405, 407, 411), (413, 411, 407), (419, 417, 413), (417, 419, 423), (401, 393, 395), (405, 401, 407), (411, 413, 417), (425, 423, 419), (423, 425, 429), (431, 429, 425), (429, 431, 435), (437, 435, 431), (435, 437, 441), (443, 441, 437), (441, 443, 447), (449, 447, 443), (447, 449, 453), (455, 453, 449), (453, 455, 459), (461, 459, 455), (459, 461, 465), (467, 465, 461), (465, 467, 472), (473, 472, 467), (472, 473, 478), (479, 478, 473), (478, 479, 484), (485, 484, 479), (484, 485, 490), (491, 490, 485), (490, 491, 496), (497, 496, 491), (497, 502, 496), (503, 502, 497), (503, 508, 502), (509, 508, 503), (509, 514, 508), (515, 514, 509), (515, 520, 514), (521, 520, 515), (521, 526, 520), (527, 526, 521), (527, 532, 526), (533, 532, 527), (533, 538, 532), (539, 538, 533), (22, 538, 539), (538, 22, 21), (305, 22, 539), (22, 305, 20), (382, 19, 383), (19, 382, 16), (17, 382, 387), (382, 17, 16), (386, 17, 387), (17, 386, 15), (18, 386, 385), (386, 18, 15), (384, 18, 385), (18, 384, 8), (13, 384, 389), (384, 13, 8), (388, 13, 389), (13, 388, 14), (6, 388, 307), (388, 6, 14), (19, 280, 383), (280, 19, 7)])
me_road_t_section.polygons.foreach_set('material_index', [2, 2, 2, 2, 2, 1, 2, 1, 1, 1, 1, 1, 1, 1, 1, 1, 1, 1, 2, 1, 2, 2, 1, 1, 2, 1, 2, 1, 1, 2, 2, 2, 1, 1, 1, 1, 2, 2, 1, 1, 1, 1, 1, 1, 1, 1, 2, 2, 1, 1, 1, 1, 1, 1, 1, 1, 2, 2, 1, 1, 1, 1, 1, 1, 1, 1, 2, 2, 1, 1, 1, 1, 1, 1, 1, 1, 2, 2, 1, 1, 1, 1, 1, 1, 1, 1, 2, 2, 1, 1, 1, 1, 1, 1, 1, 1, 2, 2, 1, 1, 1, 1, 1, 1, 1, 1, 2, 2, 1, 1, 1, 1, 1, 1, 1, 1, 2, 2, 1, 1, 1, 1, 1, 1, 1, 1, 2, 2, 1, 1, 1, 1, 1, 1, 1, 1, 2, 2, 1, 1, 1, 1, 1, 1, 1, 1, 2, 2, 1, 1, 1, 1, 1, 1, 1, 1, 2, 2, 1, 1, 1, 1, 1, 1, 1, 1, 2, 2, 1, 1, 1, 1, 1, 1, 1, 1, 2, 2, 1, 1, 1, 1, 1, 1, 1, 1, 2, 2, 1, 1, 1, 1, 1, 1, 1, 1, 2, 2, 1, 1, 1, 1, 1, 1, 1, 1, 2, 2, 1, 1, 1, 1, 1, 1, 1, 1, 2, 2, 1, 1, 1, 1, 1, 1, 1, 1, 2, 2, 1, 1, 1, 1, 1, 1, 1, 1, 2, 2, 1, 1, 1, 1, 1, 1, 1, 1, 2, 2, 1, 1, 1, 1, 1, 1, 1, 1, 2, 2, 1, 1, 1, 1, 1, 1, 1, 1, 2, 2, 1, 1, 1, 1, 1, 1, 1, 1, 2, 1, 2, 1, 2, 1, 2, 1, 1, 1, 2, 1, 2, 1, 1, 1, 1, 1, 2, 1, 1, 1, 1, 1, 1, 1, 2, 1, 1, 1, 2, 1, 1, 1, 2, 1, 1, 1, 2, 1, 1, 1, 1, 1, 1, 1, 1, 1, 1, 1, 1, 2, 2, 2, 2, 2, 2, 2, 2, 2, 2, 2, 2, 2, 2, 2, 2, 2, 2, 2, 2, 2, 2, 2, 2, 2, 2, 2, 2, 2, 2, 2, 2, 2, 2, 2, 2, 2, 2, 2, 2, 2, 2, 2, 2, 2, 2, 2, 2, 2, 2, 2, 2, 2, 1, 1, 1, 1, 1, 1, 1, 1, 1, 1, 1, 1, 1, 1, 1, 1, 1, 1, 1, 1, 1, 1, 1, 1, 1, 1, 1, 1, 1, 1, 1, 1, 1, 1, 1, 1, 1, 1, 1, 1, 1, 1, 1, 1, 1, 1, 1, 1, 1, 1, 1, 1, 1, 1, 3, 3, 3, 3, 3, 3, 3, 3, 3, 3, 3, 3, 3, 3, 3, 3, 3, 3, 3, 3, 3, 3, 3, 3, 3, 3, 3, 3, 3, 3, 3, 3, 3, 3, 3, 3, 3, 3, 3, 3, 3, 3, 3, 3, 3, 3, 3, 3, 3, 3, 3, 3, 0, 0, 0, 0, 0, 0, 0, 0, 0, 0, 0, 0, 0, 0, 0, 0, 0, 0, 0, 0, 0, 0, 0, 0, 0, 0, 0, 0, 0, 0, 0, 0, 0, 0, 0, 0, 0, 0, 0, 0, 0, 0, 0, 0, 0, 0, 0, 0, 0, 0, 0, 0, 0, 0, 0, 0, 0, 0, 0, 0, 0, 0, 0, 0, 0, 0, 0, 0, 0, 0, 0, 0, 0, 0, 0, 0, 0, 0, 0, 0, 0, 0, 0, 0, 0, 0, 0, 0, 0, 0, 0, 0, 0, 0, 0, 0, 0, 0, 0, 0, 1, 1, 1, 1, 1, 1, 1, 1, 1, 1, 1, 1, 1, 1, 1, 1, 1, 1, 1, 1, 1, 1, 1, 1, 1, 1, 1, 1, 1, 1, 1, 1, 1, 1, 1, 1, 1, 1, 1, 1, 1, 1, 1, 1, 1, 1, 1, 1, 1, 1, 1, 1, 1, 1, 2, 2, 2, 2, 2, 1, 2, 1, 1, 1, 1, 1, 1, 1, 1, 1, 1, 0, 1, 1, 1, 1, 1, 1, 1, 1, 2, 2, 1, 1, 1, 1, 1, 1, 1, 1, 2, 2, 1, 1, 1, 1, 1, 1, 1, 1, 2, 2, 1, 1, 1, 1, 1, 1, 1, 1, 2, 2, 1, 1, 1, 1, 1, 1, 1, 1, 2, 2, 1, 1, 1, 1, 1, 1, 1, 1, 2, 2, 1, 1, 1, 1, 1, 1, 1, 1, 2, 2, 1, 1, 1, 1, 1, 1, 1, 1, 2, 2, 1, 1, 1, 1, 1, 1, 1, 1, 2, 2, 1, 1, 1, 1, 1, 1, 1, 1, 2, 2, 1, 1, 1, 1, 1, 1, 1, 1, 2, 2, 1, 1, 1, 1, 1, 1, 1, 1, 2, 2, 1, 1, 1, 1, 1, 1, 1, 1, 2, 2, 1, 1, 1, 1, 1, 1, 1, 1, 2, 2, 1, 1, 1, 1, 1, 1, 1, 1, 2, 2, 1, 1, 1, 1, 1, 1, 1, 1, 2, 2, 1, 1, 1, 1, 1, 1, 1, 1, 2, 2, 1, 1, 1, 1, 1, 1, 1, 1, 2, 2, 1, 1, 1, 1, 1, 1, 1, 1, 2, 2, 1, 1, 1, 1, 1, 1, 1, 1, 2, 2, 1, 1, 1, 1, 1, 1, 1, 1, 1, 1, 1, 1, 1, 1, 1, 1, 1, 1, 1, 1, 1, 1, 1, 1, 1, 1, 1, 1, 1, 1, 1, 1, 1, 1, 1, 1, 1, 1, 1, 1, 1, 1, 1, 1, 1, 1, 1, 1, 1, 1, 1, 1, 1, 1, 1, 1, 1, 1, 1, 1, 1, 1, 1, 1, 1, 1, 1, 1, 1, 1, 1, 1, 1, 1, 1, 1, 1, 1, 1, 1, 1, 1, 1, 1, 1, 1, 1, 1, 1, 1, 1, 1, 1, 1, 1, 1, 1, 1, 1, 1, 1, 1, 1, 1, 1, 1, 1, 1, 1, 1, 1, 1, 1, 1, 1, 1, 1, 1, 1, 1, 1, 1, 1, 1, 1, 1, 1, 1, 1, 1, 1, 1, 1, 1, 1, 1, 1, 1, 1, 1, 1, 1, 1, 1, 1, 1, 1, 1, 2, 2, 2, 2, 2, 2, 2, 2, 2, 2, 2, 2, 2, 2, 2, 2, 2, 2, 2, 2, 2, 2, 2, 2, 2, 2, 2, 2, 2, 2, 2, 2, 2, 2, 2, 2, 2, 2, 2, 2, 2, 2, 2, 2, 2, 2, 2, 2, 2, 2, 1, 1, 2, 2, 1, 1, 1, 1, 1, 1, 0, 0, 1, 1, 1, 1, 1, 1, 2, 2])
_uv = me_road_t_section.uv_layers.new(name='UVMap')
_uv.uv.foreach_set('vector', [0.4729, 0.9109, 0.4768, 0.8847, 0.4768, 0.9109, 0.4729, 0.9109, 0.4758, 0.8689, 0.4758, 0.8821, 0.4758, 0.8689, 0.4729, 0.9109, 0.4758, 0.8624, 0.4758, 0.8624, 0.4729, 0.9109, 0.4758, 0.705, 0.4729, 0.6565, 0.4758, 0.705, 0.4729, 0.9109, 0.4758, 0.705, 0.4729, 0.6565, 0.4758, 0.6985, 0.4768, 0.8847, 0.4729, 0.9109, 0.4758, 0.8821, 0.4768, 0.8847, 0.4771, 0.8821, 0.4771, 0.8847, 0.4771, 0.8821, 0.4768, 0.8847, 0.4758, 0.8821, 0.4758, 0.8689, 0.4765, 0.8624, 0.4765, 0.8689, 0.4765, 0.8624, 0.4758, 0.8689, 0.4758, 0.8624, 0.4758, 0.705, 0.4765, 0.6985, 0.4765, 0.705, 0.4765, 0.6985, 0.4758, 0.705, 0.4758, 0.6985, 0.4771, 0.6853, 0.4768, 0.6827, 0.4771, 0.6827, 0.4758, 0.6853, 0.4768, 0.6827, 0.4771, 0.6853, 0.4729, 0.6565, 0.4768, 0.6827, 0.4758, 0.6853, 0.4768, 0.6827, 0.4729, 0.6565, 0.4768, 0.6565, 0.4758, 0.6985, 0.4729, 0.6565, 0.4758, 0.6853, 0.4729, 0.6565, 0.4689, 0.6827, 0.4689, 0.6565, 0.4687, 0.6854, 0.4689, 0.6827, 0.47, 0.6854, 0.4729, 0.6565, 0.47, 0.6854, 0.4689, 0.6827, 0.4729, 0.6565, 0.47, 0.6985, 0.47, 0.6854, 0.47, 0.6985, 0.47, 0.7051, 0.4692, 0.6985, 0.4729, 0.6565, 0.47, 0.7051, 0.47, 0.6985, 0.4729, 0.6565, 0.47, 0.8626, 0.47, 0.7051, 0.47, 0.8626, 0.47, 0.8692, 0.4692, 0.8626, 0.4729, 0.9112, 0.47, 0.8626, 0.4729, 0.6565, 0.47, 0.8626, 0.4729, 0.9112, 0.47, 0.8692, 0.47, 0.8823, 0.4689, 0.8849, 0.4687, 0.8823, 0.47, 0.8692, 0.4729, 0.9112, 0.47, 0.8823, 0.4729, 0.9112, 0.4689, 0.8849, 0.47, 0.8823, 0.4689, 0.8849, 0.4729, 0.9112, 0.4689, 0.9112, 0.4689, 0.6827, 0.4687, 0.6854, 0.4687, 0.6827, 0.4692, 0.6985, 0.47, 0.7051, 0.4692, 0.7051, 0.4692, 0.8626, 0.47, 0.8692, 0.4692, 0.8692, 0.4687, 0.8823, 0.4689, 0.8849, 0.4687, 0.8849, 0.5096, 0.794, 0.5057, 0.7814, 0.5096, 0.7814, 0.5057, 0.7814, 0.5096, 0.794, 0.5057, 0.794, 0.4913, 0.812, 0.491, 0.7977, 0.4913, 0.7977, 0.491, 0.7977, 0.4913, 0.812, 0.491, 0.812, 0.4894, 0.6565, 0.4907, 0.6709, 0.4894, 0.6709, 0.4907, 0.6709, 0.4894, 0.6565, 0.4907, 0.6565, 0.4894, 0.8228, 0.4886, 0.8075, 0.4894, 0.8075, 0.4886, 0.8075, 0.4894, 0.8228, 0.4886, 0.8228, 0.4836, 0.6565, 0.4844, 0.6721, 0.4836, 0.6721, 0.4844, 0.6721, 0.4836, 0.6565, 0.4844, 0.6565, 0.5096, 0.7814, 0.5057, 0.7688, 0.5096, 0.7688, 0.5057, 0.7688, 0.5096, 0.7814, 0.5057, 0.7814, 0.4913, 0.7977, 0.491, 0.7835, 0.4913, 0.7835, 0.491, 0.7835, 0.4913, 0.7977, 0.491, 0.7977, 0.4894, 0.6709, 0.4907, 0.6852, 0.4894, 0.6852, 0.4907, 0.6852, 0.4894, 0.6709, 0.4907, 0.6709, 0.4894, 0.8075, 0.4886, 0.7923, 0.4894, 0.7923, 0.4886, 0.7923, 0.4894, 0.8075, 0.4886, 0.8075, 0.4836, 0.6721, 0.4844, 0.6877, 0.4836, 0.6877, 0.4844, 0.6877, 0.4836, 0.6721, 0.4844, 0.6721, 0.5096, 0.7688, 0.5057, 0.7564, 0.5096, 0.7564, 0.5057, 0.7564, 0.5096, 0.7688, 0.5057, 0.7688, 0.4913, 0.7835, 0.491, 0.7694, 0.4913, 0.7694, 0.491, 0.7694, 0.4913, 0.7835, 0.491, 0.7835, 0.4894, 0.6852, 0.4907, 0.6994, 0.4894, 0.6994, 0.4907, 0.6994, 0.4894, 0.6852, 0.4907, 0.6852, 0.4894, 0.7923, 0.4886, 0.7772, 0.4894, 0.7772, 0.4886, 0.7772, 0.4894, 0.7923, 0.4886, 0.7923, 0.4836, 0.6877, 0.4844, 0.7031, 0.4836, 0.7031, 0.4844, 0.7031, 0.4836, 0.6877, 0.4844, 0.6877, 0.5096, 0.7564, 0.5057, 0.744, 0.5096, 0.744, 0.5057, 0.744, 0.5096, 0.7564, 0.5057, 0.7564, 0.4913, 0.7694, 0.491, 0.7555, 0.4913, 0.7555, 0.491, 0.7555, 0.4913, 0.7694, 0.491, 0.7694, 0.4894, 0.6994, 0.4907, 0.7134, 0.4894, 0.7134, 0.4907, 0.7134, 0.4894, 0.6994, 0.4907, 0.6994, 0.4894, 0.7772, 0.4886, 0.7624, 0.4894, 0.7624, 0.4886, 0.7624, 0.4894, 0.7772, 0.4886, 0.7772, 0.4836, 0.7031, 0.4844, 0.7183, 0.4836, 0.7183, 0.4844, 0.7183, 0.4836, 0.7031, 0.4844, 0.7031, 0.5096, 0.744, 0.5057, 0.7319, 0.5096, 0.7319, 0.5057, 0.7319, 0.5096, 0.744, 0.5057, 0.744, 0.4913, 0.7555, 0.491, 0.7418, 0.4913, 0.7418, 0.491, 0.7418, 0.4913, 0.7555, 0.491, 0.7555, 0.4894, 0.7134, 0.4907, 0.7271, 0.4894, 0.7271, 0.4907, 0.7271, 0.4894, 0.7134, 0.4907, 0.7134, 0.4894, 0.7624, 0.4886, 0.7477, 0.4894, 0.7477, 0.4886, 0.7477, 0.4894, 0.7624, 0.4886, 0.7624, 0.4836, 0.7183, 0.4844, 0.7332, 0.4836, 0.7332, 0.4844, 0.7332, 0.4836, 0.7183, 0.4844, 0.7183, 0.5096, 0.7319, 0.5057, 0.7201, 0.5096, 0.7201, 0.5057, 0.7201, 0.5096, 0.7319, 0.5057, 0.7319, 0.4913, 0.7418, 0.491, 0.7284, 0.4913, 0.7284, 0.491, 0.7284, 0.4913, 0.7418, 0.491, 0.7418, 0.4894, 0.7271, 0.4907, 0.7406, 0.4894, 0.7406, 0.4907, 0.7406, 0.4894, 0.7271, 0.4907, 0.7271, 0.4894, 0.7477, 0.4886, 0.7333, 0.4894, 0.7333, 0.4886, 0.7333, 0.4894, 0.7477, 0.4886, 0.7477, 0.4836, 0.7332, 0.4844, 0.7478, 0.4836, 0.7478, 0.4844, 0.7478, 0.4836, 0.7332, 0.4844, 0.7332, 0.5096, 0.7201, 0.5057, 0.7085, 0.5096, 0.7085, 0.5057, 0.7085, 0.5096, 0.7201, 0.5057, 0.7201, 0.4913, 0.7284, 0.491, 0.7153, 0.4913, 0.7153, 0.491, 0.7153, 0.4913, 0.7284, 0.491, 0.7284, 0.4894, 0.7406, 0.4907, 0.7536, 0.4894, 0.7536, 0.4907, 0.7536, 0.4894, 0.7406, 0.4907, 0.7406, 0.4894, 0.7333, 0.4886, 0.7193, 0.4894, 0.7193, 0.4886, 0.7193, 0.4894, 0.7333, 0.4886, 0.7333, 0.4836, 0.7478, 0.4844, 0.762, 0.4836, 0.762, 0.4844, 0.762, 0.4836, 0.7478, 0.4844, 0.7478, 0.5096, 0.7085, 0.5057, 0.6972, 0.5096, 0.6972, 0.5057, 0.6972, 0.5096, 0.7085, 0.5057, 0.7085, 0.4913, 0.7153, 0.491, 0.7026, 0.4913, 0.7026, 0.491, 0.7026, 0.4913, 0.7153, 0.491, 0.7153, 0.4894, 0.7536, 0.4907, 0.7663, 0.4894, 0.7663, 0.4907, 0.7663, 0.4894, 0.7536, 0.4907, 0.7536, 0.4894, 0.7193, 0.4886, 0.7057, 0.4894, 0.7057, 0.4886, 0.7057, 0.4894, 0.7193, 0.4886, 0.7193, 0.4836, 0.762, 0.4844, 0.7757, 0.4836, 0.7757, 0.4844, 0.7757, 0.4836, 0.762, 0.4844, 0.762, 0.5096, 0.6972, 0.5057, 0.6864, 0.5096, 0.6864, 0.5057, 0.6864, 0.5096, 0.6972, 0.5057, 0.6972, 0.4913, 0.7026, 0.491, 0.6903, 0.4913, 0.6903, 0.491, 0.6903, 0.4913, 0.7026, 0.491, 0.7026, 0.4894, 0.7663, 0.4907, 0.7785, 0.4894, 0.7785, 0.4907, 0.7785, 0.4894, 0.7663, 0.4907, 0.7663, 0.4894, 0.7057, 0.4886, 0.6926, 0.4894, 0.6926, 0.4886, 0.6926, 0.4894, 0.7057, 0.4886, 0.7057, 0.4836, 0.7757, 0.4844, 0.789, 0.4836, 0.789, 0.4844, 0.789, 0.4836, 0.7757, 0.4844, 0.7757, 0.5096, 0.6864, 0.5057, 0.6759, 0.5096, 0.6759, 0.5057, 0.6759, 0.5096, 0.6864, 0.5057, 0.6864, 0.4913, 0.6903, 0.491, 0.6785, 0.4913, 0.6785, 0.491, 0.6785, 0.4913, 0.6903, 0.491, 0.6903, 0.4894, 0.7785, 0.4907, 0.7902, 0.4894, 0.7902, 0.4907, 0.7902, 0.4894, 0.7785, 0.4907, 0.7785, 0.4894, 0.6926, 0.4886, 0.68, 0.4894, 0.68, 0.4886, 0.68, 0.4894, 0.6926, 0.4886, 0.6926, 0.4836, 0.789, 0.4844, 0.8017, 0.4836, 0.8017, 0.4844, 0.8017, 0.4836, 0.789, 0.4844, 0.789, 0.5096, 0.6759, 0.5057, 0.666, 0.5096, 0.666, 0.5057, 0.666, 0.5096, 0.6759, 0.5057, 0.6759, 0.4913, 0.6785, 0.491, 0.6672, 0.4913, 0.6672, 0.491, 0.6672, 0.4913, 0.6785, 0.491, 0.6785, 0.4894, 0.7902, 0.4907, 0.8014, 0.4894, 0.8014, 0.4907, 0.8014, 0.4894, 0.7902, 0.4907, 0.7902, 0.4894, 0.68, 0.4886, 0.6679, 0.4894, 0.6679, 0.4886, 0.6679, 0.4894, 0.68, 0.4886, 0.68, 0.4836, 0.8017, 0.4844, 0.8138, 0.4836, 0.8138, 0.4844, 0.8138, 0.4836, 0.8017, 0.4844, 0.8017, 0.5096, 0.666, 0.5057, 0.6565, 0.5096, 0.6565, 0.5057, 0.6565, 0.5096, 0.666, 0.5057, 0.666, 0.4913, 0.6672, 0.491, 0.6565, 0.4913, 0.6565, 0.491, 0.6565, 0.4913, 0.6672, 0.491, 0.6672, 0.4894, 0.8014, 0.4907, 0.8119, 0.4894, 0.8119, 0.4907, 0.8119, 0.4894, 0.8014, 0.4907, 0.8014, 0.4894, 0.6679, 0.4886, 0.6565, 0.4894, 0.6565, 0.4886, 0.6565, 0.4894, 0.6679, 0.4886, 0.6679, 0.4836, 0.8138, 0.4844, 0.8252, 0.4836, 0.8252, 0.4844, 0.8252, 0.4836, 0.8138, 0.4844, 0.8138, 0.4978, 0.8058, 0.4939, 0.7965, 0.4978, 0.7965, 0.4939, 0.7965, 0.4978, 0.8058, 0.4939, 0.8058, 0.486, 0.8253, 0.4857, 0.8147, 0.486, 0.8147, 0.4857, 0.8147, 0.486, 0.8253, 0.4857, 0.8253, 0.4894, 0.8119, 0.4907, 0.8218, 0.4894, 0.8218, 0.4907, 0.8218, 0.4894, 0.8119, 0.4907, 0.8119, 0.4829, 0.837, 0.4821, 0.8257, 0.4829, 0.8257, 0.4821, 0.8257, 0.4829, 0.837, 0.4821, 0.837, 0.4836, 0.8252, 0.4844, 0.836, 0.4836, 0.836, 0.4844, 0.836, 0.4836, 0.8252, 0.4844, 0.8252, 0.4978, 0.7866, 0.4939, 0.7965, 0.4939, 0.7866, 0.4939, 0.7965, 0.4978, 0.7866, 0.4978, 0.7965, 0.486, 0.8036, 0.4857, 0.8147, 0.4857, 0.8036, 0.4857, 0.8147, 0.486, 0.8036, 0.486, 0.8147, 0.4926, 0.6565, 0.4913, 0.6668, 0.4913, 0.6565, 0.4913, 0.6668, 0.4926, 0.6565, 0.4926, 0.6668, 0.4829, 0.8138, 0.4821, 0.8257, 0.4821, 0.8138, 0.4821, 0.8257, 0.4829, 0.8138, 0.4829, 0.8257, 0.4871, 0.6565, 0.4863, 0.6677, 0.4863, 0.6565, 0.4863, 0.6677, 0.4871, 0.6565, 0.4871, 0.6677, 0.4978, 0.7763, 0.4939, 0.7866, 0.4939, 0.7763, 0.4939, 0.7866, 0.4978, 0.7763, 0.4978, 0.7866, 0.486, 0.7919, 0.4857, 0.8036, 0.4857, 0.7919, 0.4857, 0.8036, 0.486, 0.7919, 0.486, 0.8036, 0.4926, 0.6668, 0.4913, 0.6778, 0.4913, 0.6668, 0.4913, 0.6778, 0.4926, 0.6668, 0.4926, 0.6778, 0.4829, 0.8013, 0.4821, 0.8138, 0.4821, 0.8013, 0.4821, 0.8138, 0.4829, 0.8013, 0.4829, 0.8138, 0.4871, 0.6677, 0.4863, 0.6796, 0.4863, 0.6677, 0.4863, 0.6796, 0.4871, 0.6677, 0.4871, 0.6796, 0.4978, 0.7655, 0.4939, 0.7763, 0.4939, 0.7655, 0.4939, 0.7763, 0.4978, 0.7655, 0.4978, 0.7763, 0.486, 0.7798, 0.4857, 0.7919, 0.4857, 0.7798, 0.4857, 0.7919, 0.486, 0.7798, 0.486, 0.7919, 0.4926, 0.6778, 0.4913, 0.6893, 0.4913, 0.6778, 0.4913, 0.6893, 0.4926, 0.6778, 0.4926, 0.6893, 0.4829, 0.7883, 0.4821, 0.8013, 0.4821, 0.7883, 0.4821, 0.8013, 0.4829, 0.7883, 0.4829, 0.8013, 0.4871, 0.6796, 0.4863, 0.6922, 0.4863, 0.6796, 0.4863, 0.6922, 0.4871, 0.6796, 0.4871, 0.6922, 0.4978, 0.7543, 0.4939, 0.7655, 0.4939, 0.7543, 0.4939, 0.7655, 0.4978, 0.7543, 0.4978, 0.7655, 0.486, 0.7671, 0.4857, 0.7798, 0.4857, 0.7671, 0.4857, 0.7798, 0.486, 0.7671, 0.486, 0.7798, 0.4926, 0.6893, 0.4913, 0.7014, 0.4913, 0.6893, 0.4913, 0.7014, 0.4926, 0.6893, 0.4926, 0.7014, 0.4829, 0.7748, 0.4821, 0.7883, 0.4821, 0.7748, 0.4821, 0.7883, 0.4829, 0.7748, 0.4829, 0.7883, 0.4871, 0.6922, 0.4863, 0.7053, 0.4863, 0.6922, 0.4863, 0.7053, 0.4871, 0.6922, 0.4871, 0.7053, 0.4978, 0.7428, 0.4939, 0.7543, 0.4939, 0.7428, 0.4939, 0.7543, 0.4978, 0.7428, 0.4978, 0.7543, 0.486, 0.7541, 0.4857, 0.7671, 0.4857, 0.7541, 0.4857, 0.7671, 0.486, 0.7541, 0.486, 0.7671, 0.4926, 0.7014, 0.4913, 0.7139, 0.4913, 0.7014, 0.4913, 0.7139, 0.4926, 0.7014, 0.4926, 0.7139, 0.4829, 0.7609, 0.4821, 0.7748, 0.4821, 0.7609, 0.4821, 0.7748, 0.4829, 0.7609, 0.4829, 0.7748, 0.4871, 0.7053, 0.4863, 0.7189, 0.4863, 0.7053, 0.4863, 0.7189, 0.4871, 0.7053, 0.4871, 0.7189, 0.4978, 0.731, 0.4939, 0.7428, 0.4939, 0.731, 0.4939, 0.7428, 0.4978, 0.731, 0.4978, 0.7428, 0.486, 0.7408, 0.4857, 0.7541, 0.4857, 0.7408, 0.4857, 0.7541, 0.486, 0.7408, 0.486, 0.7541, 0.4926, 0.7139, 0.4913, 0.7269, 0.4913, 0.7139, 0.4913, 0.7269, 0.4926, 0.7139, 0.4926, 0.7269, 0.4829, 0.7466, 0.4821, 0.7609, 0.4821, 0.7466, 0.4821, 0.7609, 0.4829, 0.7466, 0.4829, 0.7609, 0.4871, 0.7189, 0.4863, 0.7329, 0.4863, 0.7189, 0.4863, 0.7329, 0.4871, 0.7189, 0.4871, 0.7329, 0.4978, 0.719, 0.4939, 0.731, 0.4939, 0.719, 0.4939, 0.731, 0.4978, 0.719, 0.4978, 0.731, 0.486, 0.7271, 0.4857, 0.7408, 0.4857, 0.7271, 0.4857, 0.7408, 0.486, 0.7271, 0.486, 0.7408, 0.4926, 0.7269, 0.4913, 0.7402, 0.4913, 0.7269, 0.4913, 0.7402, 0.4926, 0.7269, 0.4926, 0.7402, 0.4829, 0.732, 0.4821, 0.7466, 0.4821, 0.732, 0.4821, 0.7466, 0.4829, 0.732, 0.4829, 0.7466, 0.4871, 0.7329, 0.4863, 0.7474, 0.4863, 0.7329, 0.4863, 0.7474, 0.4871, 0.7329, 0.4871, 0.7474, 0.4978, 0.7067, 0.4939, 0.719, 0.4939, 0.7067, 0.4939, 0.719, 0.4978, 0.7067, 0.4978, 0.719, 0.486, 0.7133, 0.4857, 0.7271, 0.4857, 0.7133, 0.4857, 0.7271, 0.486, 0.7133, 0.486, 0.7271, 0.4926, 0.7402, 0.4913, 0.7539, 0.4913, 0.7402, 0.4913, 0.7539, 0.4926, 0.7402, 0.4926, 0.7539, 0.4829, 0.7172, 0.4821, 0.732, 0.4821, 0.7172, 0.4821, 0.732, 0.4829, 0.7172, 0.4829, 0.732, 0.4871, 0.7474, 0.4863, 0.7622, 0.4863, 0.7474, 0.4863, 0.7622, 0.4871, 0.7474, 0.4871, 0.7622, 0.4978, 0.6943, 0.4939, 0.7067, 0.4939, 0.6943, 0.4939, 0.7067, 0.4978, 0.6943, 0.4978, 0.7067, 0.486, 0.6992, 0.4857, 0.7133, 0.4857, 0.6992, 0.4857, 0.7133, 0.486, 0.6992, 0.486, 0.7133, 0.4926, 0.7539, 0.4913, 0.7678, 0.4913, 0.7539, 0.4913, 0.7678, 0.4926, 0.7539, 0.4926, 0.7678, 0.4829, 0.7022, 0.4821, 0.7172, 0.4821, 0.7022, 0.4821, 0.7172, 0.4829, 0.7022, 0.4829, 0.7172, 0.4871, 0.7622, 0.4863, 0.7773, 0.4863, 0.7622, 0.4863, 0.7773, 0.4871, 0.7622, 0.4871, 0.7773, 0.4978, 0.6817, 0.4939, 0.6943, 0.4939, 0.6817, 0.4939, 0.6943, 0.4978, 0.6817, 0.4978, 0.6943, 0.486, 0.685, 0.4857, 0.6992, 0.4857, 0.685, 0.4857, 0.6992, 0.486, 0.685, 0.486, 0.6992, 0.4926, 0.7678, 0.4913, 0.7819, 0.4913, 0.7678, 0.4913, 0.7819, 0.4926, 0.7678, 0.4926, 0.7819, 0.4829, 0.687, 0.4821, 0.7022, 0.4821, 0.687, 0.4821, 0.7022, 0.4829, 0.687, 0.4829, 0.7022, 0.4871, 0.7773, 0.4863, 0.7927, 0.4863, 0.7773, 0.4863, 0.7927, 0.4871, 0.7773, 0.4871, 0.7927, 0.4978, 0.6691, 0.4939, 0.6817, 0.4939, 0.6691, 0.4939, 0.6817, 0.4978, 0.6691, 0.4978, 0.6817, 0.486, 0.6708, 0.4857, 0.685, 0.4857, 0.6708, 0.4857, 0.685, 0.486, 0.6708, 0.486, 0.685, 0.4926, 0.7819, 0.4913, 0.7962, 0.4913, 0.7819, 0.4913, 0.7962, 0.4926, 0.7819, 0.4926, 0.7962, 0.4829, 0.6717, 0.4821, 0.687, 0.4821, 0.6717, 0.4821, 0.687, 0.4829, 0.6717, 0.4829, 0.687, 0.4871, 0.7927, 0.4863, 0.8082, 0.4863, 0.7927, 0.4863, 0.8082, 0.4871, 0.7927, 0.4871, 0.8082, 0.2551, 0.01261, 0.0, 0.0, 0.2547, 0.0, 0.2563, 0.02518, 0.0, 0.0, 0.2551, 0.01261, 0.2583, 0.03764, 0.0, 0.0, 0.2563, 0.02518, 0.0, 0.6565, 0.2551, 0.6439, 0.2547, 0.6565, 0.261, 0.04996, 0.0, 0.0, 0.2583, 0.03764, 0.0, 0.6565, 0.2563, 0.6313, 0.2551, 0.6439, 0.2645, 0.06208, 0.0, 0.0, 0.261, 0.04996, 0.0, 0.6565, 0.2583, 0.6188, 0.2563, 0.6313, 0.2688, 0.07395, 0.0, 0.0, 0.2645, 0.06208, 0.0, 0.6565, 0.261, 0.6065, 0.2583, 0.6188, 0.2738, 0.08553, 0.0, 0.0, 0.2688, 0.07395, 0.0, 0.6565, 0.2645, 0.5944, 0.261, 0.6065, 0.2796, 0.09678, 0.0, 0.0, 0.2738, 0.08553, 0.0, 0.6565, 0.2688, 0.5825, 0.2645, 0.5944, 0.286, 0.1076, 0.0, 0.0, 0.2796, 0.09678, 0.0, 0.6565, 0.2738, 0.571, 0.2688, 0.5825, 0.2931, 0.1181, 0.0, 0.0, 0.286, 0.1076, 0.0, 0.6565, 0.2796, 0.5597, 0.2738, 0.571, 0.3008, 0.128, 0.0, 0.0, 0.2931, 0.1181, 0.0, 0.6565, 0.286, 0.5488, 0.2796, 0.5597, 0.0, 0.0, 0.3008, 0.128, 0.0, 0.6565, 0.0, 0.6565, 0.2931, 0.5384, 0.286, 0.5488, 0.3008, 0.5284, 0.0, 0.6565, 0.3008, 0.128, 0.0, 0.6565, 0.3008, 0.5284, 0.2931, 0.5384, 0.3092, 0.1375, 0.3008, 0.5284, 0.3008, 0.128, 0.3092, 0.1375, 0.3092, 0.519, 0.3008, 0.5284, 0.3181, 0.1464, 0.3092, 0.519, 0.3092, 0.1375, 0.3181, 0.1464, 0.3181, 0.51, 0.3092, 0.519, 0.3276, 0.1548, 0.3181, 0.51, 0.3181, 0.1464, 0.3276, 0.1548, 0.3276, 0.5017, 0.3181, 0.51, 0.3375, 0.1625, 0.3276, 0.5017, 0.3276, 0.1548, 0.3375, 0.1625, 0.3375, 0.494, 0.3276, 0.5017, 0.348, 0.1696, 0.3375, 0.494, 0.3375, 0.1625, 0.348, 0.1696, 0.348, 0.4869, 0.3375, 0.494, 0.3588, 0.176, 0.348, 0.4869, 0.348, 0.1696, 0.3588, 0.176, 0.3588, 0.4805, 0.348, 0.4869, 0.3701, 0.1818, 0.3588, 0.4805, 0.3588, 0.176, 0.3701, 0.1818, 0.3701, 0.4747, 0.3588, 0.4805, 0.3817, 0.1868, 0.3701, 0.4747, 0.3701, 0.1818, 0.3817, 0.1868, 0.3817, 0.4697, 0.3701, 0.4747, 0.3935, 0.1911, 0.3817, 0.4697, 0.3817, 0.1868, 0.3935, 0.1911, 0.3935, 0.4654, 0.3817, 0.4697, 0.4056, 0.1946, 0.3935, 0.4654, 0.3935, 0.1911, 0.4056, 0.1946, 0.4056, 0.4619, 0.3935, 0.4654, 0.418, 0.1973, 0.4056, 0.4619, 0.4056, 0.1946, 0.418, 0.1973, 0.418, 0.4592, 0.4056, 0.4619, 0.4304, 0.1993, 0.418, 0.4592, 0.418, 0.1973, 0.4304, 0.1993, 0.4304, 0.4572, 0.418, 0.4592, 0.443, 0.2005, 0.4304, 0.4572, 0.4304, 0.1993, 0.443, 0.2005, 0.443, 0.456, 0.4304, 0.4572, 0.4556, 0.2009, 0.443, 0.456, 0.443, 0.2005, 0.443, 0.456, 0.4556, 0.2009, 0.4556, 0.4556, 0.4978, 0.6565, 0.4939, 0.6691, 0.4939, 0.6565, 0.4939, 0.6691, 0.4978, 0.6565, 0.4978, 0.6691, 0.3923, 0.6843, 0.412, 0.6669, 0.4211, 0.6779, 0.4004, 0.694, 0.4211, 0.6779, 0.4295, 0.6894, 0.4078, 0.7042, 0.4295, 0.6894, 0.4372, 0.7015, 0.4145, 0.7148, 0.4372, 0.7015, 0.444, 0.714, 0.4206, 0.7259, 0.444, 0.714, 0.4501, 0.7269, 0.426, 0.7373, 0.4501, 0.7269, 0.4554, 0.7402, 0.4295, 0.6894, 0.4078, 0.7042, 0.4004, 0.694, 0.4023, 0.6565, 0.3923, 0.6843, 0.3837, 0.6751, 0.412, 0.6669, 0.3923, 0.6843, 0.4023, 0.6565, 0.4306, 0.7491, 0.4554, 0.7402, 0.4598, 0.7537, 0.3923, 0.6843, 0.4211, 0.6779, 0.4004, 0.694, 0.4372, 0.7015, 0.4145, 0.7148, 0.4078, 0.7042, 0.4345, 0.7611, 0.4598, 0.7537, 0.4633, 0.7676, 0.444, 0.714, 0.4206, 0.7259, 0.4145, 0.7148, 0.4501, 0.7269, 0.426, 0.7373, 0.4206, 0.7259, 0.4377, 0.7733, 0.4633, 0.7676, 0.466, 0.7816, 0.4554, 0.7402, 0.4306, 0.7491, 0.426, 0.7373, 0.4598, 0.7537, 0.4345, 0.7611, 0.4306, 0.7491, 0.44, 0.7857, 0.466, 0.7816, 0.4678, 0.7957, 0.4633, 0.7676, 0.4377, 0.7733, 0.4345, 0.7611, 0.4416, 0.7982, 0.4678, 0.7957, 0.4687, 0.81, 0.466, 0.7816, 0.44, 0.7857, 0.4377, 0.7733, 0.4424, 0.8108, 0.4687, 0.81, 0.4687, 0.8242, 0.4678, 0.7957, 0.4416, 0.7982, 0.44, 0.7857, 0.4687, 0.81, 0.4424, 0.8108, 0.4416, 0.7982, 0.4424, 0.8234, 0.4687, 0.8242, 0.4678, 0.8385, 0.4687, 0.8242, 0.4424, 0.8234, 0.4424, 0.8108, 0.4416, 0.836, 0.4678, 0.8385, 0.466, 0.8526, 0.4678, 0.8385, 0.4416, 0.836, 0.4424, 0.8234, 0.44, 0.8485, 0.466, 0.8526, 0.4633, 0.8667, 0.466, 0.8526, 0.44, 0.8485, 0.4416, 0.836, 0.4377, 0.8609, 0.4633, 0.8667, 0.4598, 0.8805, 0.4633, 0.8667, 0.4377, 0.8609, 0.44, 0.8485, 0.4598, 0.8805, 0.4345, 0.8731, 0.4377, 0.8609, 0.4554, 0.894, 0.4345, 0.8731, 0.4598, 0.8805, 0.4554, 0.894, 0.4306, 0.8851, 0.4345, 0.8731, 0.4501, 0.9073, 0.4306, 0.8851, 0.4554, 0.894, 0.4501, 0.9073, 0.426, 0.8969, 0.4306, 0.8851, 0.444, 0.9202, 0.426, 0.8969, 0.4501, 0.9073, 0.444, 0.9202, 0.4206, 0.9083, 0.426, 0.8969, 0.4372, 0.9327, 0.4206, 0.9083, 0.444, 0.9202, 0.4372, 0.9327, 0.4145, 0.9194, 0.4206, 0.9083, 0.4295, 0.9448, 0.4145, 0.9194, 0.4372, 0.9327, 0.4295, 0.9448, 0.4078, 0.93, 0.4145, 0.9194, 0.4211, 0.9563, 0.4078, 0.93, 0.4295, 0.9448, 0.4211, 0.9563, 0.4004, 0.9402, 0.4078, 0.93, 0.412, 0.9673, 0.4004, 0.9402, 0.4211, 0.9563, 0.412, 0.9673, 0.3923, 0.95, 0.4004, 0.9402, 0.4023, 0.9777, 0.3923, 0.95, 0.412, 0.9673, 0.3923, 0.95, 0.4023, 0.9777, 0.3837, 0.9591, 0.486, 0.6565, 0.4857, 0.6708, 0.4857, 0.6565, 0.4857, 0.6708, 0.486, 0.6565, 0.486, 0.6708, 0.1704, 0.6687, 0.1724, 0.667, 0.1816, 0.6781, 0.1724, 0.667, 0.1704, 0.6687, 0.1625, 0.6565, 0.1625, 0.6565, 0.1704, 0.6687, 0.1606, 0.6583, 0.1795, 0.6797, 0.1816, 0.6781, 0.19, 0.6898, 0.1816, 0.6781, 0.1795, 0.6797, 0.1704, 0.6687, 0.19, 0.6898, 0.1879, 0.6913, 0.1795, 0.6797, 0.1978, 0.702, 0.1879, 0.6913, 0.19, 0.6898, 0.1978, 0.702, 0.1955, 0.7033, 0.1879, 0.6913, 0.2047, 0.7146, 0.1955, 0.7033, 0.1978, 0.702, 0.2047, 0.7146, 0.2024, 0.7158, 0.1955, 0.7033, 0.2109, 0.7277, 0.2024, 0.7158, 0.2047, 0.7146, 0.2109, 0.7277, 0.2085, 0.7287, 0.2024, 0.7158, 0.2162, 0.7411, 0.2085, 0.7287, 0.2109, 0.7277, 0.2162, 0.7411, 0.2137, 0.742, 0.2085, 0.7287, 0.2206, 0.7549, 0.2137, 0.742, 0.2162, 0.7411, 0.2206, 0.7549, 0.2181, 0.7556, 0.2137, 0.742, 0.2242, 0.7688, 0.2181, 0.7556, 0.2206, 0.7549, 0.2242, 0.7688, 0.2217, 0.7694, 0.2181, 0.7556, 0.2269, 0.783, 0.2217, 0.7694, 0.2242, 0.7688, 0.2269, 0.783, 0.2243, 0.7834, 0.2217, 0.7694, 0.2288, 0.7973, 0.2243, 0.7834, 0.2269, 0.783, 0.2288, 0.7973, 0.2261, 0.7976, 0.2243, 0.7834, 0.2297, 0.8117, 0.2261, 0.7976, 0.2288, 0.7973, 0.2297, 0.8117, 0.227, 0.8118, 0.2261, 0.7976, 0.2297, 0.8262, 0.227, 0.8118, 0.2297, 0.8117, 0.2297, 0.8262, 0.227, 0.8261, 0.227, 0.8118, 0.2288, 0.8406, 0.227, 0.8261, 0.2297, 0.8262, 0.2288, 0.8406, 0.2261, 0.8403, 0.227, 0.8261, 0.2269, 0.8549, 0.2261, 0.8403, 0.2288, 0.8406, 0.2269, 0.8549, 0.2243, 0.8545, 0.2261, 0.8403, 0.2242, 0.8691, 0.2243, 0.8545, 0.2269, 0.8549, 0.2242, 0.8691, 0.2217, 0.8685, 0.2243, 0.8545, 0.2206, 0.8831, 0.2217, 0.8685, 0.2242, 0.8691, 0.2206, 0.8831, 0.2181, 0.8823, 0.2217, 0.8685, 0.2162, 0.8968, 0.2181, 0.8823, 0.2206, 0.8831, 0.2162, 0.8968, 0.2137, 0.8959, 0.2181, 0.8823, 0.2109, 0.9102, 0.2137, 0.8959, 0.2162, 0.8968, 0.2109, 0.9102, 0.2085, 0.9092, 0.2137, 0.8959, 0.2047, 0.9233, 0.2085, 0.9092, 0.2109, 0.9102, 0.2047, 0.9233, 0.2024, 0.9221, 0.2085, 0.9092, 0.1978, 0.9359, 0.2024, 0.9221, 0.2047, 0.9233, 0.1978, 0.9359, 0.1955, 0.9346, 0.2024, 0.9221, 0.19, 0.9481, 0.1955, 0.9346, 0.1978, 0.9359, 0.19, 0.9481, 0.1879, 0.9466, 0.1955, 0.9346, 0.1816, 0.9598, 0.1879, 0.9466, 0.19, 0.9481, 0.1816, 0.9598, 0.1795, 0.9582, 0.1879, 0.9466, 0.1724, 0.9709, 0.1795, 0.9582, 0.1816, 0.9598, 0.1724, 0.9709, 0.1704, 0.9692, 0.1795, 0.9582, 0.1625, 0.9814, 0.1704, 0.9692, 0.1724, 0.9709, 0.1704, 0.9692, 0.1625, 0.9814, 0.1606, 0.9796, 0.4926, 0.7962, 0.4913, 0.8106, 0.4913, 0.7962, 0.4913, 0.8106, 0.4926, 0.7962, 0.4926, 0.8106, 0.7046, 0.6408, 0.8626, 0.6565, 0.7051, 0.6565, 0.7031, 0.6252, 0.8626, 0.6565, 0.7046, 0.6408, 0.7006, 0.6097, 0.8626, 0.6565, 0.7031, 0.6252, 0.8626, 0.0, 0.7046, 0.01566, 0.7051, 0.0, 0.6972, 0.5944, 0.8626, 0.6565, 0.7006, 0.6097, 0.8626, 0.0, 0.7031, 0.03127, 0.7046, 0.01566, 0.6929, 0.5794, 0.8626, 0.6565, 0.6972, 0.5944, 0.8626, 0.0, 0.7006, 0.04675, 0.7031, 0.03127, 0.6875, 0.5647, 0.8626, 0.6565, 0.6929, 0.5794, 0.8626, 0.0, 0.6972, 0.06204, 0.7006, 0.04675, 0.6813, 0.5503, 0.8626, 0.6565, 0.6875, 0.5647, 0.8626, 0.0, 0.6929, 0.07709, 0.6972, 0.06204, 0.6742, 0.5363, 0.8626, 0.6565, 0.6813, 0.5503, 0.8626, 0.0, 0.6875, 0.09183, 0.6929, 0.07709, 0.6662, 0.5228, 0.8626, 0.6565, 0.6742, 0.5363, 0.8626, 0.0, 0.6813, 0.1062, 0.6875, 0.09183, 0.8626, 0.6565, 0.6662, 0.5228, 0.8626, 0.0, 0.8626, 0.0, 0.6742, 0.1202, 0.6813, 0.1062, 0.6662, 0.1337, 0.8626, 0.0, 0.6662, 0.5228, 0.8626, 0.0, 0.6662, 0.1337, 0.6742, 0.1202, 0.6574, 0.5099, 0.6662, 0.1337, 0.6662, 0.5228, 0.6574, 0.5099, 0.6574, 0.1466, 0.6662, 0.1337, 0.6478, 0.4975, 0.6574, 0.1466, 0.6574, 0.5099, 0.6478, 0.4975, 0.6478, 0.159, 0.6574, 0.1466, 0.6375, 0.4857, 0.6478, 0.159, 0.6478, 0.4975, 0.6375, 0.4857, 0.6375, 0.1708, 0.6478, 0.159, 0.6264, 0.4746, 0.6375, 0.1708, 0.6375, 0.4857, 0.6264, 0.4746, 0.6264, 0.1819, 0.6375, 0.1708, 0.6146, 0.4643, 0.6264, 0.1819, 0.6264, 0.4746, 0.6146, 0.4643, 0.6146, 0.1922, 0.6264, 0.1819, 0.6022, 0.4547, 0.6146, 0.1922, 0.6146, 0.4643, 0.6022, 0.4547, 0.6022, 0.2018, 0.6146, 0.1922, 0.5893, 0.4459, 0.6022, 0.2018, 0.6022, 0.4547, 0.5893, 0.4459, 0.5893, 0.2106, 0.6022, 0.2018, 0.5758, 0.4379, 0.5893, 0.2106, 0.5893, 0.4459, 0.5758, 0.4379, 0.5758, 0.2186, 0.5893, 0.2106, 0.5618, 0.4308, 0.5758, 0.2186, 0.5758, 0.4379, 0.5618, 0.4308, 0.5618, 0.2257, 0.5758, 0.2186, 0.5474, 0.4245, 0.5618, 0.2257, 0.5618, 0.4308, 0.5474, 0.4245, 0.5474, 0.2319, 0.5618, 0.2257, 0.5327, 0.4192, 0.5474, 0.2319, 0.5474, 0.4245, 0.5327, 0.4192, 0.5327, 0.2373, 0.5474, 0.2319, 0.5176, 0.4149, 0.5327, 0.2373, 0.5327, 0.4192, 0.5176, 0.4149, 0.5176, 0.2416, 0.5327, 0.2373, 0.5023, 0.4114, 0.5176, 0.2416, 0.5176, 0.4149, 0.5023, 0.4114, 0.5023, 0.245, 0.5176, 0.2416, 0.4869, 0.409, 0.5023, 0.245, 0.5023, 0.4114, 0.4869, 0.409, 0.4869, 0.2475, 0.5023, 0.245, 0.4713, 0.4075, 0.4869, 0.2475, 0.4869, 0.409, 0.4713, 0.4075, 0.4713, 0.249, 0.4869, 0.2475, 0.4556, 0.407, 0.4713, 0.249, 0.4713, 0.4075, 0.4713, 0.249, 0.4556, 0.407, 0.4556, 0.2495, 0.009881, 0.6763, 0.01973, 0.6676, 0.02946, 0.6794, 0.01908, 0.6874, 0.02946, 0.6794, 0.03843, 0.6917, 0.02757, 0.6991, 0.03843, 0.6917, 0.0466, 0.7046, 0.0353, 0.7113, 0.0466, 0.7046, 0.05395, 0.718, 0.009881, 0.6763, 0.02946, 0.6794, 0.01908, 0.6874, 0.009284, 0.6565, 0.009881, 0.6763, 3.339e-08, 0.6658, 0.01973, 0.6676, 0.009881, 0.6763, 0.009284, 0.6565, 0.04225, 0.7239, 0.05395, 0.718, 0.06045, 0.7318, 0.03843, 0.6917, 0.02757, 0.6991, 0.01908, 0.6874, 0.0466, 0.7046, 0.0353, 0.7113, 0.02757, 0.6991, 0.0484, 0.737, 0.06045, 0.7318, 0.06607, 0.746, 0.05395, 0.718, 0.04225, 0.7239, 0.0353, 0.7113, 0.06045, 0.7318, 0.0484, 0.737, 0.04225, 0.7239, 0.05371, 0.7504, 0.06607, 0.746, 0.07078, 0.7605, 0.06607, 0.746, 0.05371, 0.7504, 0.0484, 0.737, 0.05817, 0.7641, 0.07078, 0.7605, 0.07458, 0.7753, 0.07078, 0.7605, 0.05817, 0.7641, 0.05371, 0.7504, 0.06176, 0.7781, 0.07458, 0.7753, 0.07744, 0.7902, 0.07458, 0.7753, 0.06176, 0.7781, 0.05817, 0.7641, 0.06447, 0.7923, 0.07744, 0.7902, 0.07935, 0.8054, 0.07744, 0.7902, 0.06447, 0.7923, 0.06176, 0.7781, 0.06628, 0.8066, 0.07935, 0.8054, 0.08031, 0.8206, 0.07935, 0.8054, 0.06628, 0.8066, 0.06447, 0.7923, 0.08031, 0.8206, 0.06718, 0.821, 0.06628, 0.8066, 0.08031, 0.8359, 0.06718, 0.821, 0.08031, 0.8206, 0.08031, 0.8359, 0.06718, 0.8355, 0.06718, 0.821, 0.07935, 0.8511, 0.06718, 0.8355, 0.08031, 0.8359, 0.07935, 0.8511, 0.06628, 0.8499, 0.06718, 0.8355, 0.07744, 0.8662, 0.06628, 0.8499, 0.07935, 0.8511, 0.07744, 0.8662, 0.06447, 0.8642, 0.06628, 0.8499, 0.07458, 0.8812, 0.06447, 0.8642, 0.07744, 0.8662, 0.07458, 0.8812, 0.06176, 0.8784, 0.06447, 0.8642, 0.07078, 0.896, 0.06176, 0.8784, 0.07458, 0.8812, 0.07078, 0.896, 0.05817, 0.8923, 0.06176, 0.8784, 0.06607, 0.9105, 0.05817, 0.8923, 0.07078, 0.896, 0.06607, 0.9105, 0.05371, 0.9061, 0.05817, 0.8923, 0.06045, 0.9247, 0.05371, 0.9061, 0.06607, 0.9105, 0.06045, 0.9247, 0.0484, 0.9195, 0.05371, 0.9061, 0.05395, 0.9385, 0.0484, 0.9195, 0.06045, 0.9247, 0.05395, 0.9385, 0.04225, 0.9326, 0.0484, 0.9195, 0.0466, 0.9519, 0.04225, 0.9326, 0.05395, 0.9385, 0.0466, 0.9519, 0.0353, 0.9452, 0.04225, 0.9326, 0.03843, 0.9648, 0.0353, 0.9452, 0.0466, 0.9519, 0.03843, 0.9648, 0.02757, 0.9574, 0.0353, 0.9452, 0.02946, 0.9771, 0.02757, 0.9574, 0.03843, 0.9648, 0.02946, 0.9771, 0.01908, 0.9691, 0.02757, 0.9574, 0.01973, 0.9889, 0.01908, 0.9691, 0.02946, 0.9771, 0.01973, 0.9889, 0.009881, 0.9802, 0.01908, 0.9691, 0.009284, 1.0, 0.009881, 0.9802, 0.01973, 0.9889, 0.009881, 0.9802, 0.009284, 1.0, 4.969e-08, 0.9907, 0.09019, 0.9802, 0.1, 0.9889, 0.08959, 1.0, 0.1, 0.9889, 0.09019, 0.9802, 0.1098, 0.9771, 0.1098, 0.9771, 0.09939, 0.9691, 0.1187, 0.9648, 0.1079, 0.9574, 0.1187, 0.9648, 0.09939, 0.9691, 0.09019, 0.9802, 0.08959, 1.0, 0.08031, 0.9907, 0.1098, 0.9771, 0.09019, 0.9802, 0.09939, 0.9691, 0.1187, 0.9648, 0.1079, 0.9574, 0.1269, 0.9519, 0.1156, 0.9452, 0.1269, 0.9519, 0.1079, 0.9574, 0.1269, 0.9519, 0.1156, 0.9452, 0.1343, 0.9385, 0.1226, 0.9326, 0.1343, 0.9385, 0.1156, 0.9452, 0.1343, 0.9385, 0.1226, 0.9326, 0.1408, 0.9247, 0.1287, 0.9195, 0.1408, 0.9247, 0.1226, 0.9326, 0.1408, 0.9247, 0.1287, 0.9195, 0.1464, 0.9105, 0.134, 0.9061, 0.1464, 0.9105, 0.1287, 0.9195, 0.1464, 0.9105, 0.134, 0.9061, 0.1511, 0.896, 0.1385, 0.8923, 0.1511, 0.896, 0.134, 0.9061, 0.1511, 0.896, 0.1385, 0.8923, 0.1549, 0.8812, 0.1421, 0.8784, 0.1549, 0.8812, 0.1385, 0.8923, 0.1549, 0.8812, 0.1421, 0.8784, 0.1577, 0.8662, 0.1448, 0.8642, 0.1577, 0.8662, 0.1421, 0.8784, 0.1577, 0.8662, 0.1448, 0.8642, 0.1597, 0.8511, 0.1466, 0.8499, 0.1597, 0.8511, 0.1448, 0.8642, 0.1597, 0.8511, 0.1466, 0.8499, 0.1606, 0.8359, 0.1475, 0.8355, 0.1606, 0.8359, 0.1466, 0.8499, 0.1475, 0.8355, 0.1606, 0.8206, 0.1606, 0.8359, 0.1475, 0.821, 0.1606, 0.8206, 0.1475, 0.8355, 0.1475, 0.821, 0.1597, 0.8054, 0.1606, 0.8206, 0.1466, 0.8066, 0.1597, 0.8054, 0.1475, 0.821, 0.1466, 0.8066, 0.1577, 0.7902, 0.1597, 0.8054, 0.1448, 0.7923, 0.1577, 0.7902, 0.1466, 0.8066, 0.1448, 0.7923, 0.1549, 0.7753, 0.1577, 0.7902, 0.1421, 0.7781, 0.1549, 0.7753, 0.1448, 0.7923, 0.1421, 0.7781, 0.1511, 0.7605, 0.1549, 0.7753, 0.1385, 0.7641, 0.1511, 0.7605, 0.1421, 0.7781, 0.1385, 0.7641, 0.1464, 0.746, 0.1511, 0.7605, 0.134, 0.7504, 0.1464, 0.746, 0.1385, 0.7641, 0.134, 0.7504, 0.1408, 0.7318, 0.1464, 0.746, 0.1287, 0.737, 0.1408, 0.7318, 0.134, 0.7504, 0.1287, 0.737, 0.1343, 0.718, 0.1408, 0.7318, 0.1226, 0.7239, 0.1343, 0.718, 0.1287, 0.737, 0.1226, 0.7239, 0.1269, 0.7046, 0.1343, 0.718, 0.1156, 0.7113, 0.1269, 0.7046, 0.1226, 0.7239, 0.1156, 0.7113, 0.1187, 0.6917, 0.1269, 0.7046, 0.1079, 0.6991, 0.1187, 0.6917, 0.1156, 0.7113, 0.1079, 0.6991, 0.1098, 0.6794, 0.1187, 0.6917, 0.09939, 0.6874, 0.1098, 0.6794, 0.1079, 0.6991, 0.09939, 0.6874, 0.1, 0.6676, 0.1098, 0.6794, 0.09019, 0.6763, 0.1, 0.6676, 0.09939, 0.6874, 0.08031, 0.6658, 0.1, 0.6676, 0.09019, 0.6763, 0.1, 0.6676, 0.08031, 0.6658, 0.08959, 0.6565, 0.4829, 0.6565, 0.4821, 0.6717, 0.4821, 0.6565, 0.4821, 0.6717, 0.4829, 0.6565, 0.4829, 0.6717, 0.9287, 0.3686, 0.9337, 0.3642, 0.9437, 0.3763, 0.9385, 0.3803, 0.9437, 0.3763, 0.9529, 0.389, 0.9337, 0.3642, 0.9287, 0.3686, 0.9229, 0.3528, 0.9229, 0.3528, 0.9287, 0.3686, 0.9183, 0.3574, 0.9474, 0.3927, 0.9529, 0.389, 0.9613, 0.4022, 0.9437, 0.3763, 0.9385, 0.3803, 0.9287, 0.3686, 0.9529, 0.389, 0.9474, 0.3927, 0.9385, 0.3803, 0.9556, 0.4055, 0.9613, 0.4022, 0.9688, 0.4159, 0.9613, 0.4022, 0.9556, 0.4055, 0.9474, 0.3927, 0.963, 0.4189, 0.9688, 0.4159, 0.9755, 0.4301, 0.9688, 0.4159, 0.963, 0.4189, 0.9556, 0.4055, 0.9755, 0.4301, 0.9695, 0.4327, 0.963, 0.4189, 0.9813, 0.4447, 0.9695, 0.4327, 0.9755, 0.4301, 0.9813, 0.4447, 0.9751, 0.4469, 0.9695, 0.4327, 0.9861, 0.4596, 0.9751, 0.4469, 0.9813, 0.4447, 0.9861, 0.4596, 0.9798, 0.4614, 0.9751, 0.4469, 0.99, 0.4748, 0.9798, 0.4614, 0.9861, 0.4596, 0.99, 0.4748, 0.9836, 0.4762, 0.9798, 0.4614, 0.9929, 0.4902, 0.9836, 0.4762, 0.99, 0.4748, 0.9929, 0.4902, 0.9864, 0.4912, 0.9836, 0.4762, 0.9949, 0.5057, 0.9864, 0.4912, 0.9929, 0.4902, 0.9949, 0.5057, 0.9884, 0.5063, 0.9864, 0.4912, 0.9959, 0.5214, 0.9884, 0.5063, 0.9949, 0.5057, 0.9959, 0.5214, 0.9893, 0.5216, 0.9884, 0.5063, 0.9959, 0.537, 0.9893, 0.5216, 0.9959, 0.5214, 0.9959, 0.537, 0.9893, 0.5368, 0.9893, 0.5216, 0.9949, 0.5527, 0.9893, 0.5368, 0.9959, 0.537, 0.9949, 0.5527, 0.9884, 0.5521, 0.9893, 0.5368, 0.9929, 0.5682, 0.9884, 0.5521, 0.9949, 0.5527, 0.9929, 0.5682, 0.9864, 0.5672, 0.9884, 0.5521, 0.99, 0.5836, 0.9864, 0.5672, 0.9929, 0.5682, 0.99, 0.5836, 0.9836, 0.5822, 0.9864, 0.5672, 0.9861, 0.5988, 0.9836, 0.5822, 0.99, 0.5836, 0.9861, 0.5988, 0.9798, 0.597, 0.9836, 0.5822, 0.9813, 0.6137, 0.9798, 0.597, 0.9861, 0.5988, 0.9813, 0.6137, 0.9751, 0.6115, 0.9798, 0.597, 0.9755, 0.6283, 0.9751, 0.6115, 0.9813, 0.6137, 0.9755, 0.6283, 0.9695, 0.6257, 0.9751, 0.6115, 0.9688, 0.6425, 0.9695, 0.6257, 0.9755, 0.6283, 0.9688, 0.6425, 0.963, 0.6395, 0.9695, 0.6257, 0.9613, 0.6562, 0.963, 0.6395, 0.9688, 0.6425, 0.9613, 0.6562, 0.9556, 0.6528, 0.963, 0.6395, 0.9529, 0.6694, 0.9556, 0.6528, 0.9613, 0.6562, 0.9529, 0.6694, 0.9474, 0.6657, 0.9556, 0.6528, 0.9437, 0.6821, 0.9474, 0.6657, 0.9529, 0.6694, 0.9437, 0.6821, 0.9385, 0.6781, 0.9474, 0.6657, 0.9337, 0.6942, 0.9385, 0.6781, 0.9437, 0.6821, 0.9337, 0.6942, 0.9287, 0.6898, 0.9385, 0.6781, 0.9229, 0.7056, 0.9287, 0.6898, 0.9337, 0.6942, 0.9287, 0.6898, 0.9229, 0.7056, 0.9183, 0.701, 0.4871, 0.8082, 0.4863, 0.8238, 0.4863, 0.8082, 0.4863, 0.8238, 0.4871, 0.8082, 0.4871, 0.8238, 0.4771, 0.9109, 0.481, 0.8847, 0.481, 0.9109, 0.4771, 0.9109, 0.48, 0.8689, 0.48, 0.8821, 0.48, 0.8689, 0.4771, 0.9109, 0.48, 0.8624, 0.48, 0.8624, 0.4771, 0.9109, 0.48, 0.705, 0.4771, 0.6565, 0.48, 0.705, 0.4771, 0.9109, 0.48, 0.705, 0.4771, 0.6565, 0.48, 0.6985, 0.481, 0.8847, 0.4771, 0.9109, 0.48, 0.8821, 0.481, 0.8847, 0.4813, 0.8821, 0.4813, 0.8847, 0.4813, 0.8821, 0.481, 0.8847, 0.48, 0.8821, 0.48, 0.8689, 0.4807, 0.8624, 0.4807, 0.8689, 0.4807, 0.8624, 0.48, 0.8689, 0.48, 0.8624, 0.48, 0.705, 0.4807, 0.6985, 0.4807, 0.705, 0.4807, 0.6985, 0.48, 0.705, 0.48, 0.6985, 0.4813, 0.6853, 0.481, 0.6827, 0.4813, 0.6827, 0.48, 0.6853, 0.481, 0.6827, 0.4813, 0.6853, 0.4771, 0.6565, 0.481, 0.6827, 0.48, 0.6853, 0.481, 0.6827, 0.4771, 0.6565, 0.481, 0.6565, 0.48, 0.6985, 0.4771, 0.6565, 0.48, 0.6853, 0.4813, 0.8249, 0.4821, 0.8405, 0.4813, 0.8405, 0.4821, 0.8405, 0.4813, 0.8249, 0.4821, 0.8249, 0.4886, 0.6717, 0.4878, 0.6565, 0.4886, 0.6565, 0.4878, 0.6565, 0.4886, 0.6717, 0.4878, 0.6717, 0.4844, 0.8116, 0.4857, 0.826, 0.4844, 0.826, 0.4857, 0.826, 0.4844, 0.8116, 0.4857, 0.8116, 0.491, 0.6707, 0.4907, 0.6565, 0.491, 0.6565, 0.4907, 0.6565, 0.491, 0.6707, 0.4907, 0.6707, 0.5057, 0.6691, 0.5018, 0.6565, 0.5057, 0.6565, 0.5018, 0.6565, 0.5057, 0.6691, 0.5018, 0.6691, 0.4813, 0.8092, 0.4821, 0.8249, 0.4813, 0.8249, 0.4821, 0.8249, 0.4813, 0.8092, 0.4821, 0.8092, 0.4886, 0.6869, 0.4878, 0.6717, 0.4886, 0.6717, 0.4878, 0.6717, 0.4886, 0.6869, 0.4878, 0.6869, 0.4844, 0.7972, 0.4857, 0.8116, 0.4844, 0.8116, 0.4857, 0.8116, 0.4844, 0.7972, 0.4857, 0.7972, 0.491, 0.685, 0.4907, 0.6707, 0.491, 0.6707, 0.4907, 0.6707, 0.491, 0.685, 0.4907, 0.685, 0.5057, 0.6817, 0.5018, 0.6691, 0.5057, 0.6691, 0.5018, 0.6691, 0.5057, 0.6817, 0.5018, 0.6817, 0.4813, 0.7937, 0.4821, 0.8092, 0.4813, 0.8092, 0.4821, 0.8092, 0.4813, 0.7937, 0.4821, 0.7937, 0.4886, 0.702, 0.4878, 0.6869, 0.4886, 0.6869, 0.4878, 0.6869, 0.4886, 0.702, 0.4878, 0.702, 0.4844, 0.7829, 0.4857, 0.7972, 0.4844, 0.7972, 0.4857, 0.7972, 0.4844, 0.7829, 0.4857, 0.7829, 0.491, 0.699, 0.4907, 0.685, 0.491, 0.685, 0.4907, 0.685, 0.491, 0.699, 0.4907, 0.699, 0.5057, 0.6941, 0.5018, 0.6817, 0.5057, 0.6817, 0.5018, 0.6817, 0.5057, 0.6941, 0.5018, 0.6941, 0.4813, 0.7783, 0.4821, 0.7937, 0.4813, 0.7937, 0.4821, 0.7937, 0.4813, 0.7783, 0.4821, 0.7783, 0.4886, 0.7169, 0.4878, 0.702, 0.4886, 0.702, 0.4878, 0.702, 0.4886, 0.7169, 0.4878, 0.7169, 0.4844, 0.7687, 0.4857, 0.7829, 0.4844, 0.7829, 0.4857, 0.7829, 0.4844, 0.7687, 0.4857, 0.7687, 0.491, 0.713, 0.4907, 0.699, 0.491, 0.699, 0.4907, 0.699, 0.491, 0.713, 0.4907, 0.713, 0.5057, 0.7064, 0.5018, 0.6941, 0.5057, 0.6941, 0.5018, 0.6941, 0.5057, 0.7064, 0.5018, 0.7064, 0.4813, 0.7631, 0.4821, 0.7783, 0.4813, 0.7783, 0.4821, 0.7783, 0.4813, 0.7631, 0.4821, 0.7631, 0.4886, 0.7315, 0.4878, 0.7169, 0.4886, 0.7169, 0.4878, 0.7169, 0.4886, 0.7315, 0.4878, 0.7315, 0.4844, 0.7547, 0.4857, 0.7687, 0.4844, 0.7687, 0.4857, 0.7687, 0.4844, 0.7547, 0.4857, 0.7547, 0.491, 0.7267, 0.4907, 0.713, 0.491, 0.713, 0.4907, 0.713, 0.491, 0.7267, 0.4907, 0.7267, 0.5057, 0.7186, 0.5018, 0.7064, 0.5057, 0.7064, 0.5018, 0.7064, 0.5057, 0.7186, 0.5018, 0.7186, 0.4813, 0.7482, 0.4821, 0.7631, 0.4813, 0.7631, 0.4821, 0.7631, 0.4813, 0.7482, 0.4821, 0.7482, 0.4886, 0.7459, 0.4878, 0.7315, 0.4886, 0.7315, 0.4878, 0.7315, 0.4886, 0.7459, 0.4878, 0.7459, 0.4844, 0.741, 0.4857, 0.7547, 0.4844, 0.7547, 0.4857, 0.7547, 0.4844, 0.741, 0.4857, 0.741, 0.491, 0.7401, 0.4907, 0.7267, 0.491, 0.7267, 0.4907, 0.7267, 0.491, 0.7401, 0.4907, 0.7401, 0.5057, 0.7304, 0.5018, 0.7186, 0.5057, 0.7186, 0.5018, 0.7186, 0.5057, 0.7304, 0.5018, 0.7304, 0.4813, 0.7337, 0.4821, 0.7482, 0.4813, 0.7482, 0.4821, 0.7482, 0.4813, 0.7337, 0.4821, 0.7337, 0.4886, 0.7599, 0.4878, 0.7459, 0.4886, 0.7459, 0.4878, 0.7459, 0.4886, 0.7599, 0.4878, 0.7599, 0.4844, 0.7276, 0.4857, 0.741, 0.4844, 0.741, 0.4857, 0.741, 0.4844, 0.7276, 0.4857, 0.7276, 0.491, 0.7532, 0.4907, 0.7401, 0.491, 0.7401, 0.4907, 0.7401, 0.491, 0.7532, 0.4907, 0.7532, 0.5057, 0.742, 0.5018, 0.7304, 0.5057, 0.7304, 0.5018, 0.7304, 0.5057, 0.742, 0.5018, 0.742, 0.4813, 0.7195, 0.4821, 0.7337, 0.4813, 0.7337, 0.4821, 0.7337, 0.4813, 0.7195, 0.4821, 0.7195, 0.4886, 0.7735, 0.4878, 0.7599, 0.4886, 0.7599, 0.4878, 0.7599, 0.4886, 0.7735, 0.4878, 0.7735, 0.4844, 0.7145, 0.4857, 0.7276, 0.4844, 0.7276, 0.4857, 0.7276, 0.4844, 0.7145, 0.4857, 0.7145, 0.491, 0.7659, 0.4907, 0.7532, 0.491, 0.7532, 0.4907, 0.7532, 0.491, 0.7659, 0.4907, 0.7659, 0.5057, 0.7533, 0.5018, 0.742, 0.5057, 0.742, 0.5018, 0.742, 0.5057, 0.7533, 0.5018, 0.7533, 0.4813, 0.7058, 0.4821, 0.7195, 0.4813, 0.7195, 0.4821, 0.7195, 0.4813, 0.7058, 0.4821, 0.7058, 0.4886, 0.7866, 0.4878, 0.7735, 0.4886, 0.7735, 0.4878, 0.7735, 0.4886, 0.7866, 0.4878, 0.7866, 0.4844, 0.7019, 0.4857, 0.7145, 0.4844, 0.7145, 0.4857, 0.7145, 0.4844, 0.7019, 0.4857, 0.7019, 0.491, 0.7782, 0.4907, 0.7659, 0.491, 0.7659, 0.4907, 0.7659, 0.491, 0.7782, 0.4907, 0.7782, 0.5057, 0.7641, 0.5018, 0.7533, 0.5057, 0.7533, 0.5018, 0.7533, 0.5057, 0.7641, 0.5018, 0.7641, 0.4813, 0.6926, 0.4821, 0.7058, 0.4813, 0.7058, 0.4821, 0.7058, 0.4813, 0.6926, 0.4821, 0.6926, 0.4886, 0.7993, 0.4878, 0.7866, 0.4886, 0.7866, 0.4878, 0.7866, 0.4886, 0.7993, 0.4878, 0.7993, 0.4844, 0.6897, 0.4857, 0.7019, 0.4844, 0.7019, 0.4857, 0.7019, 0.4844, 0.6897, 0.4857, 0.6897, 0.491, 0.79, 0.4907, 0.7782, 0.491, 0.7782, 0.4907, 0.7782, 0.491, 0.79, 0.4907, 0.79, 0.5057, 0.7746, 0.5018, 0.7641, 0.5057, 0.7641, 0.5018, 0.7641, 0.5057, 0.7746, 0.5018, 0.7746, 0.4813, 0.6799, 0.4821, 0.6926, 0.4813, 0.6926, 0.4821, 0.6926, 0.4813, 0.6799, 0.4821, 0.6799, 0.4886, 0.8113, 0.4878, 0.7993, 0.4886, 0.7993, 0.4878, 0.7993, 0.4886, 0.8113, 0.4878, 0.8113, 0.4844, 0.6781, 0.4857, 0.6897, 0.4844, 0.6897, 0.4857, 0.6897, 0.4844, 0.6781, 0.4857, 0.6781, 0.491, 0.8013, 0.4907, 0.79, 0.491, 0.79, 0.4907, 0.79, 0.491, 0.8013, 0.4907, 0.8013, 0.5057, 0.7845, 0.5018, 0.7746, 0.5057, 0.7746, 0.5018, 0.7746, 0.5057, 0.7845, 0.5018, 0.7845, 0.4813, 0.6679, 0.4821, 0.6799, 0.4813, 0.6799, 0.4821, 0.6799, 0.4813, 0.6679, 0.4821, 0.6679, 0.4886, 0.8228, 0.4878, 0.8113, 0.4886, 0.8113, 0.4878, 0.8113, 0.4886, 0.8228, 0.4878, 0.8228, 0.4844, 0.667, 0.4857, 0.6781, 0.4844, 0.6781, 0.4857, 0.6781, 0.4844, 0.667, 0.4857, 0.667, 0.491, 0.812, 0.4907, 0.8013, 0.491, 0.8013, 0.4907, 0.8013, 0.491, 0.812, 0.4907, 0.812, 0.5057, 0.794, 0.5018, 0.7845, 0.5057, 0.7845, 0.5018, 0.7845, 0.5057, 0.794, 0.5018, 0.794, 0.4813, 0.6565, 0.4821, 0.6679, 0.4813, 0.6679, 0.4821, 0.6679, 0.4813, 0.6565, 0.4821, 0.6565, 0.4836, 0.6565, 0.4829, 0.6678, 0.4829, 0.6565, 0.4829, 0.6678, 0.4836, 0.6565, 0.4836, 0.6678, 0.4857, 0.6565, 0.4844, 0.667, 0.4844, 0.6565, 0.4844, 0.667, 0.4857, 0.6565, 0.4857, 0.667, 0.4863, 0.6565, 0.486, 0.667, 0.486, 0.6565, 0.486, 0.667, 0.4863, 0.6565, 0.4863, 0.667, 0.5018, 0.6658, 0.4978, 0.6565, 0.5018, 0.6565, 0.4978, 0.6565, 0.5018, 0.6658, 0.4978, 0.6658, 0.4878, 0.8126, 0.4871, 0.8238, 0.4871, 0.8126, 0.4871, 0.8238, 0.4878, 0.8126, 0.4878, 0.8238, 0.4836, 0.6678, 0.4829, 0.6797, 0.4829, 0.6678, 0.4829, 0.6797, 0.4836, 0.6678, 0.4836, 0.6797, 0.4939, 0.8003, 0.4926, 0.8106, 0.4926, 0.8003, 0.4926, 0.8106, 0.4939, 0.8003, 0.4939, 0.8106, 0.4863, 0.667, 0.486, 0.6782, 0.486, 0.667, 0.486, 0.6782, 0.4863, 0.667, 0.4863, 0.6782, 0.5018, 0.6658, 0.4978, 0.6757, 0.4978, 0.6658, 0.4978, 0.6757, 0.5018, 0.6658, 0.5018, 0.6757, 0.4878, 0.8007, 0.4871, 0.8126, 0.4871, 0.8007, 0.4871, 0.8126, 0.4878, 0.8007, 0.4878, 0.8126, 0.4836, 0.6797, 0.4829, 0.6922, 0.4829, 0.6797, 0.4829, 0.6922, 0.4836, 0.6797, 0.4836, 0.6922, 0.4939, 0.7893, 0.4926, 0.8003, 0.4926, 0.7893, 0.4926, 0.8003, 0.4939, 0.7893, 0.4939, 0.8003, 0.4863, 0.6782, 0.486, 0.6899, 0.486, 0.6782, 0.486, 0.6899, 0.4863, 0.6782, 0.4863, 0.6899, 0.5018, 0.6757, 0.4978, 0.686, 0.4978, 0.6757, 0.4978, 0.686, 0.5018, 0.6757, 0.5018, 0.686, 0.4878, 0.7881, 0.4871, 0.8007, 0.4871, 0.7881, 0.4871, 0.8007, 0.4878, 0.7881, 0.4878, 0.8007, 0.4836, 0.6922, 0.4829, 0.7052, 0.4829, 0.6922, 0.4829, 0.7052, 0.4836, 0.6922, 0.4836, 0.7052, 0.4939, 0.7777, 0.4926, 0.7893, 0.4926, 0.7777, 0.4926, 0.7893, 0.4939, 0.7777, 0.4939, 0.7893, 0.4863, 0.6899, 0.486, 0.702, 0.486, 0.6899, 0.486, 0.702, 0.4863, 0.6899, 0.4863, 0.702, 0.5018, 0.686, 0.4978, 0.6968, 0.4978, 0.686, 0.4978, 0.6968, 0.5018, 0.686, 0.5018, 0.6968, 0.4878, 0.7751, 0.4871, 0.7881, 0.4871, 0.7751, 0.4871, 0.7881, 0.4878, 0.7751, 0.4878, 0.7881, 0.4836, 0.7052, 0.4829, 0.7187, 0.4829, 0.7052, 0.4829, 0.7187, 0.4836, 0.7052, 0.4836, 0.7187, 0.4939, 0.7657, 0.4926, 0.7777, 0.4926, 0.7657, 0.4926, 0.7777, 0.4939, 0.7657, 0.4939, 0.7777, 0.4863, 0.702, 0.486, 0.7147, 0.486, 0.702, 0.486, 0.7147, 0.4863, 0.702, 0.4863, 0.7147, 0.5018, 0.6968, 0.4978, 0.7079, 0.4978, 0.6968, 0.4978, 0.7079, 0.5018, 0.6968, 0.5018, 0.7079, 0.4878, 0.7614, 0.4871, 0.7751, 0.4871, 0.7614, 0.4871, 0.7751, 0.4878, 0.7614, 0.4878, 0.7751, 0.4836, 0.7187, 0.4829, 0.7326, 0.4829, 0.7187, 0.4829, 0.7326, 0.4836, 0.7187, 0.4836, 0.7326, 0.4939, 0.7532, 0.4926, 0.7657, 0.4926, 0.7532, 0.4926, 0.7657, 0.4939, 0.7532, 0.4939, 0.7657, 0.4863, 0.7147, 0.486, 0.7277, 0.486, 0.7147, 0.486, 0.7277, 0.4863, 0.7147, 0.4863, 0.7277, 0.5018, 0.7079, 0.4978, 0.7194, 0.4978, 0.7079, 0.4978, 0.7194, 0.5018, 0.7079, 0.5018, 0.7194, 0.4878, 0.7474, 0.4871, 0.7614, 0.4871, 0.7474, 0.4871, 0.7614, 0.4878, 0.7474, 0.4878, 0.7614, 0.4836, 0.7326, 0.4829, 0.7469, 0.4829, 0.7326, 0.4829, 0.7469, 0.4836, 0.7326, 0.4836, 0.7469, 0.4939, 0.7402, 0.4926, 0.7532, 0.4926, 0.7402, 0.4926, 0.7532, 0.4939, 0.7402, 0.4939, 0.7532, 0.4863, 0.7277, 0.486, 0.741, 0.486, 0.7277, 0.486, 0.741, 0.4863, 0.7277, 0.4863, 0.741, 0.5018, 0.7194, 0.4978, 0.7313, 0.4978, 0.7194, 0.4978, 0.7313, 0.5018, 0.7194, 0.5018, 0.7313, 0.4878, 0.7329, 0.4871, 0.7474, 0.4871, 0.7329, 0.4871, 0.7474, 0.4878, 0.7329, 0.4878, 0.7474, 0.4836, 0.7469, 0.4829, 0.7615, 0.4829, 0.7469, 0.4829, 0.7615, 0.4836, 0.7469, 0.4836, 0.7615, 0.4939, 0.7269, 0.4926, 0.7402, 0.4926, 0.7269, 0.4926, 0.7402, 0.4939, 0.7269, 0.4939, 0.7402, 0.4863, 0.741, 0.486, 0.7547, 0.486, 0.741, 0.486, 0.7547, 0.4863, 0.741, 0.4863, 0.7547, 0.5018, 0.7313, 0.4978, 0.7433, 0.4978, 0.7313, 0.4978, 0.7433, 0.5018, 0.7313, 0.5018, 0.7433, 0.4878, 0.7181, 0.4871, 0.7329, 0.4871, 0.7181, 0.4871, 0.7329, 0.4878, 0.7181, 0.4878, 0.7329, 0.4836, 0.7615, 0.4829, 0.7763, 0.4829, 0.7615, 0.4829, 0.7763, 0.4836, 0.7615, 0.4836, 0.7763, 0.4939, 0.7132, 0.4926, 0.7269, 0.4926, 0.7132, 0.4926, 0.7269, 0.4939, 0.7132, 0.4939, 0.7269, 0.4863, 0.7547, 0.486, 0.7685, 0.486, 0.7547, 0.486, 0.7685, 0.4863, 0.7547, 0.4863, 0.7685, 0.5018, 0.7433, 0.4978, 0.7556, 0.4978, 0.7433, 0.4978, 0.7556, 0.5018, 0.7433, 0.5018, 0.7556, 0.4878, 0.703, 0.4871, 0.7181, 0.4871, 0.703, 0.4871, 0.7181, 0.4878, 0.703, 0.4878, 0.7181, 0.4836, 0.7763, 0.4829, 0.7914, 0.4829, 0.7763, 0.4829, 0.7914, 0.4836, 0.7763, 0.4836, 0.7914, 0.4939, 0.6993, 0.4926, 0.7132, 0.4926, 0.6993, 0.4926, 0.7132, 0.4939, 0.6993, 0.4939, 0.7132, 0.4863, 0.7685, 0.486, 0.7826, 0.486, 0.7685, 0.486, 0.7826, 0.4863, 0.7685, 0.4863, 0.7826, 0.5018, 0.7556, 0.4978, 0.768, 0.4978, 0.7556, 0.4978, 0.768, 0.5018, 0.7556, 0.5018, 0.768, 0.4878, 0.6876, 0.4871, 0.703, 0.4871, 0.6876, 0.4871, 0.703, 0.4878, 0.6876, 0.4878, 0.703, 0.4836, 0.7914, 0.4829, 0.8065, 0.4829, 0.7914, 0.4829, 0.8065, 0.4836, 0.7914, 0.4836, 0.8065, 0.4939, 0.6852, 0.4926, 0.6993, 0.4926, 0.6852, 0.4926, 0.6993, 0.4939, 0.6852, 0.4939, 0.6993, 0.4863, 0.7826, 0.486, 0.7968, 0.486, 0.7826, 0.486, 0.7968, 0.4863, 0.7826, 0.4863, 0.7968, 0.5018, 0.768, 0.4978, 0.7806, 0.4978, 0.768, 0.4978, 0.7806, 0.5018, 0.768, 0.5018, 0.7806, 0.4878, 0.6721, 0.4871, 0.6876, 0.4871, 0.6721, 0.4871, 0.6876, 0.4878, 0.6721, 0.4878, 0.6876, 0.4836, 0.8065, 0.4829, 0.8218, 0.4829, 0.8065, 0.4829, 0.8218, 0.4836, 0.8065, 0.4836, 0.8218, 0.4939, 0.6709, 0.4926, 0.6852, 0.4926, 0.6709, 0.4926, 0.6852, 0.4939, 0.6709, 0.4939, 0.6852, 0.4863, 0.7968, 0.486, 0.811, 0.486, 0.7968, 0.486, 0.811, 0.4863, 0.7968, 0.4863, 0.811, 0.5018, 0.7806, 0.4978, 0.7932, 0.4978, 0.7806, 0.4978, 0.7932, 0.5018, 0.7806, 0.5018, 0.7932, 0.4878, 0.6565, 0.4871, 0.6721, 0.4871, 0.6565, 0.4871, 0.6721, 0.4878, 0.6565, 0.4878, 0.6721, 0.9287, 0.337, 0.9337, 0.3414, 0.9229, 0.3528, 0.9337, 0.3414, 0.9287, 0.337, 0.9437, 0.3293, 0.9287, 0.337, 0.9229, 0.3528, 0.9183, 0.3482, 0.9385, 0.3253, 0.9437, 0.3293, 0.9287, 0.337, 0.9437, 0.3293, 0.9385, 0.3253, 0.9529, 0.3166, 0.9474, 0.3129, 0.9529, 0.3166, 0.9385, 0.3253, 0.9529, 0.3166, 0.9474, 0.3129, 0.9613, 0.3034, 0.9556, 0.3, 0.9613, 0.3034, 0.9474, 0.3129, 0.9613, 0.3034, 0.9556, 0.3, 0.9688, 0.2897, 0.963, 0.2867, 0.9688, 0.2897, 0.9556, 0.3, 0.9688, 0.2897, 0.963, 0.2867, 0.9755, 0.2755, 0.9695, 0.2729, 0.9755, 0.2755, 0.963, 0.2867, 0.9695, 0.2729, 0.9813, 0.2609, 0.9755, 0.2755, 0.9751, 0.2587, 0.9813, 0.2609, 0.9695, 0.2729, 0.9751, 0.2587, 0.9861, 0.246, 0.9813, 0.2609, 0.9798, 0.2442, 0.9861, 0.246, 0.9751, 0.2587, 0.9798, 0.2442, 0.99, 0.2308, 0.9861, 0.246, 0.9836, 0.2294, 0.99, 0.2308, 0.9798, 0.2442, 0.9836, 0.2294, 0.9929, 0.2154, 0.99, 0.2308, 0.9864, 0.2144, 0.9929, 0.2154, 0.9836, 0.2294, 0.9864, 0.2144, 0.9949, 0.1999, 0.9929, 0.2154, 0.9884, 0.1993, 0.9949, 0.1999, 0.9864, 0.2144, 0.9884, 0.1993, 0.9959, 0.1842, 0.9949, 0.1999, 0.9893, 0.184, 0.9959, 0.1842, 0.9884, 0.1993, 0.9893, 0.184, 0.9959, 0.1686, 0.9959, 0.1842, 0.9893, 0.1688, 0.9959, 0.1686, 0.9893, 0.184, 0.9893, 0.1688, 0.9949, 0.1529, 0.9959, 0.1686, 0.9884, 0.1535, 0.9949, 0.1529, 0.9893, 0.1688, 0.9884, 0.1535, 0.9929, 0.1374, 0.9949, 0.1529, 0.9864, 0.1384, 0.9929, 0.1374, 0.9884, 0.1535, 0.9864, 0.1384, 0.99, 0.122, 0.9929, 0.1374, 0.9836, 0.1234, 0.99, 0.122, 0.9864, 0.1384, 0.9836, 0.1234, 0.9861, 0.1068, 0.99, 0.122, 0.9798, 0.1086, 0.9861, 0.1068, 0.9836, 0.1234, 0.9798, 0.1086, 0.9813, 0.0919, 0.9861, 0.1068, 0.9751, 0.09412, 0.9813, 0.0919, 0.9798, 0.1086, 0.9751, 0.09412, 0.9755, 0.07732, 0.9813, 0.0919, 0.9695, 0.07993, 0.9755, 0.07732, 0.9751, 0.09412, 0.9695, 0.07993, 0.9688, 0.06314, 0.9755, 0.07732, 0.963, 0.06612, 0.9688, 0.06314, 0.9695, 0.07993, 0.963, 0.06612, 0.9613, 0.04941, 0.9688, 0.06314, 0.9556, 0.05275, 0.9613, 0.04941, 0.963, 0.06612, 0.9556, 0.05275, 0.9529, 0.03618, 0.9613, 0.04941, 0.9474, 0.03987, 0.9529, 0.03618, 0.9556, 0.05275, 0.9474, 0.03987, 0.9437, 0.0235, 0.9529, 0.03618, 0.9385, 0.02752, 0.9437, 0.0235, 0.9474, 0.03987, 0.9385, 0.02752, 0.9337, 0.01142, 0.9437, 0.0235, 0.9287, 0.01577, 0.9337, 0.01142, 0.9385, 0.02752, 0.9183, 0.004642, 0.9337, 0.01142, 0.9287, 0.01577, 0.9337, 0.01142, 0.9183, 0.004642, 0.9229, 4.629e-08, 0.4836, 0.8218, 0.4829, 0.837, 0.4829, 0.8218, 0.4829, 0.837, 0.4836, 0.8218, 0.4836, 0.837, 0.4939, 0.6565, 0.4926, 0.6709, 0.4926, 0.6565, 0.4926, 0.6709, 0.4939, 0.6565, 0.4939, 0.6709, 0.2394, 0.9692, 0.2414, 0.9709, 0.2315, 0.9814, 0.2394, 0.9692, 0.2315, 0.9814, 0.2297, 0.9796, 0.2414, 0.9709, 0.2394, 0.9692, 0.2506, 0.9598, 0.2485, 0.9582, 0.2506, 0.9598, 0.2394, 0.9692, 0.2506, 0.9598, 0.2485, 0.9582, 0.2591, 0.9481, 0.2569, 0.9466, 0.2591, 0.9481, 0.2485, 0.9582, 0.2569, 0.9466, 0.2668, 0.9359, 0.2591, 0.9481, 0.2646, 0.9346, 0.2668, 0.9359, 0.2569, 0.9466, 0.2646, 0.9346, 0.2738, 0.9233, 0.2668, 0.9359, 0.2714, 0.9221, 0.2738, 0.9233, 0.2646, 0.9346, 0.2714, 0.9221, 0.2799, 0.9102, 0.2738, 0.9233, 0.2775, 0.9092, 0.2799, 0.9102, 0.2714, 0.9221, 0.2775, 0.9092, 0.2852, 0.8968, 0.2799, 0.9102, 0.2828, 0.8959, 0.2852, 0.8968, 0.2775, 0.9092, 0.2828, 0.8959, 0.2897, 0.8831, 0.2852, 0.8968, 0.2872, 0.8823, 0.2897, 0.8831, 0.2828, 0.8959, 0.2872, 0.8823, 0.2933, 0.8691, 0.2897, 0.8831, 0.2907, 0.8685, 0.2933, 0.8691, 0.2872, 0.8823, 0.2907, 0.8685, 0.296, 0.8549, 0.2933, 0.8691, 0.2934, 0.8545, 0.296, 0.8549, 0.2907, 0.8685, 0.2934, 0.8545, 0.2978, 0.8406, 0.296, 0.8549, 0.2952, 0.8403, 0.2978, 0.8406, 0.2934, 0.8545, 0.2952, 0.8403, 0.2987, 0.8262, 0.2978, 0.8406, 0.2961, 0.8261, 0.2987, 0.8262, 0.2952, 0.8403, 0.2961, 0.8261, 0.2987, 0.8117, 0.2987, 0.8262, 0.2961, 0.8118, 0.2987, 0.8117, 0.2961, 0.8261, 0.2961, 0.8118, 0.2978, 0.7973, 0.2987, 0.8117, 0.2952, 0.7976, 0.2978, 0.7973, 0.2961, 0.8118, 0.2952, 0.7976, 0.296, 0.783, 0.2978, 0.7973, 0.2934, 0.7834, 0.296, 0.783, 0.2952, 0.7976, 0.2934, 0.7834, 0.2933, 0.7688, 0.296, 0.783, 0.2907, 0.7694, 0.2933, 0.7688, 0.2934, 0.7834, 0.2907, 0.7694, 0.2897, 0.7549, 0.2933, 0.7688, 0.2872, 0.7556, 0.2897, 0.7549, 0.2907, 0.7694, 0.2872, 0.7556, 0.2852, 0.7411, 0.2897, 0.7549, 0.2828, 0.742, 0.2852, 0.7411, 0.2872, 0.7556, 0.2828, 0.742, 0.2799, 0.7277, 0.2852, 0.7411, 0.2775, 0.7287, 0.2799, 0.7277, 0.2828, 0.742, 0.2775, 0.7287, 0.2738, 0.7146, 0.2799, 0.7277, 0.2714, 0.7158, 0.2738, 0.7146, 0.2775, 0.7287, 0.2714, 0.7158, 0.2668, 0.702, 0.2738, 0.7146, 0.2646, 0.7033, 0.2668, 0.702, 0.2714, 0.7158, 0.2646, 0.7033, 0.2591, 0.6898, 0.2668, 0.702, 0.2569, 0.6913, 0.2591, 0.6898, 0.2646, 0.7033, 0.2569, 0.6913, 0.2506, 0.6781, 0.2591, 0.6898, 0.2485, 0.6797, 0.2506, 0.6781, 0.2569, 0.6913, 0.2485, 0.6797, 0.2414, 0.667, 0.2506, 0.6781, 0.2394, 0.6687, 0.2414, 0.667, 0.2485, 0.6797, 0.2297, 0.6583, 0.2414, 0.667, 0.2394, 0.6687, 0.2414, 0.667, 0.2297, 0.6583, 0.2315, 0.6565, 0.4863, 0.811, 0.486, 0.8253, 0.486, 0.811, 0.486, 0.8253, 0.4863, 0.811, 0.4863, 0.8253, 0.3073, 0.95, 0.327, 0.9673, 0.3173, 0.9777, 0.327, 0.9673, 0.3073, 0.95, 0.3361, 0.9563, 0.3361, 0.9563, 0.3154, 0.9402, 0.3445, 0.9448, 0.3228, 0.93, 0.3445, 0.9448, 0.3154, 0.9402, 0.3296, 0.9194, 0.3522, 0.9327, 0.3228, 0.93, 0.3522, 0.9327, 0.3296, 0.9194, 0.359, 0.9202, 0.3073, 0.95, 0.3173, 0.9777, 0.2987, 0.9591, 0.3361, 0.9563, 0.3073, 0.95, 0.3154, 0.9402, 0.3445, 0.9448, 0.3228, 0.93, 0.3522, 0.9327, 0.3356, 0.9083, 0.359, 0.9202, 0.3296, 0.9194, 0.359, 0.9202, 0.3356, 0.9083, 0.3651, 0.9073, 0.341, 0.8969, 0.3651, 0.9073, 0.3356, 0.9083, 0.3651, 0.9073, 0.341, 0.8969, 0.3704, 0.894, 0.3457, 0.8851, 0.3704, 0.894, 0.341, 0.8969, 0.3704, 0.894, 0.3457, 0.8851, 0.3748, 0.8805, 0.3496, 0.8731, 0.3748, 0.8805, 0.3457, 0.8851, 0.3748, 0.8805, 0.3496, 0.8731, 0.3783, 0.8667, 0.3527, 0.8609, 0.3783, 0.8667, 0.3496, 0.8731, 0.3783, 0.8667, 0.3527, 0.8609, 0.381, 0.8526, 0.3551, 0.8485, 0.381, 0.8526, 0.3527, 0.8609, 0.381, 0.8526, 0.3551, 0.8485, 0.3828, 0.8385, 0.3566, 0.836, 0.3828, 0.8385, 0.3551, 0.8485, 0.3828, 0.8385, 0.3566, 0.836, 0.3837, 0.8242, 0.3574, 0.8234, 0.3837, 0.8242, 0.3566, 0.836, 0.3837, 0.8242, 0.3574, 0.8234, 0.3837, 0.81, 0.3574, 0.8108, 0.3837, 0.81, 0.3574, 0.8234, 0.3837, 0.81, 0.3574, 0.8108, 0.3828, 0.7957, 0.3566, 0.7982, 0.3828, 0.7957, 0.3574, 0.8108, 0.3828, 0.7957, 0.3566, 0.7982, 0.381, 0.7816, 0.3551, 0.7857, 0.381, 0.7816, 0.3566, 0.7982, 0.381, 0.7816, 0.3551, 0.7857, 0.3783, 0.7676, 0.3527, 0.7733, 0.3783, 0.7676, 0.3551, 0.7857, 0.3783, 0.7676, 0.3527, 0.7733, 0.3748, 0.7537, 0.3496, 0.7611, 0.3748, 0.7537, 0.3527, 0.7733, 0.3496, 0.7611, 0.3704, 0.7402, 0.3748, 0.7537, 0.3457, 0.7491, 0.3704, 0.7402, 0.3496, 0.7611, 0.3457, 0.7491, 0.3651, 0.7269, 0.3704, 0.7402, 0.341, 0.7373, 0.3651, 0.7269, 0.3457, 0.7491, 0.341, 0.7373, 0.359, 0.714, 0.3651, 0.7269, 0.3356, 0.7259, 0.359, 0.714, 0.341, 0.7373, 0.3356, 0.7259, 0.3522, 0.7015, 0.359, 0.714, 0.3296, 0.7148, 0.3522, 0.7015, 0.3356, 0.7259, 0.3296, 0.7148, 0.3445, 0.6894, 0.3522, 0.7015, 0.3228, 0.7042, 0.3445, 0.6894, 0.3296, 0.7148, 0.3228, 0.7042, 0.3361, 0.6779, 0.3445, 0.6894, 0.3154, 0.694, 0.3361, 0.6779, 0.3228, 0.7042, 0.3154, 0.694, 0.327, 0.6669, 0.3361, 0.6779, 0.3073, 0.6843, 0.327, 0.6669, 0.3154, 0.694, 0.2987, 0.6751, 0.327, 0.6669, 0.3073, 0.6843, 0.327, 0.6669, 0.2987, 0.6751, 0.3173, 0.6565, 0.5018, 0.7932, 0.4978, 0.8058, 0.4978, 0.7932, 0.4978, 0.8058, 0.5018, 0.7932, 0.5018, 0.8058, 0.8626, 0.6565, 0.8889, 0.0, 0.8889, 0.6565, 0.8889, 0.0, 0.8626, 0.6565, 0.8626, 0.0, 0.918, 2.248e-08, 0.9183, 0.6562, 0.918, 0.6562, 0.9183, 0.6562, 0.918, 2.248e-08, 0.9183, 2.247e-08, 0.9086, 0.6565, 0.9112, 0.0, 0.9112, 0.6565, 0.9112, 0.0, 0.9086, 0.6565, 0.9086, 0.0, 0.9125, 0.6565, 0.9112, 1.026e-08, 0.9125, 1.02e-08, 0.9112, 1.026e-08, 0.9125, 0.6565, 0.9112, 0.6565, 0.8889, 0.6565, 0.902, 0.0, 0.902, 0.6565, 0.902, 0.0, 0.8889, 0.6565, 0.8889, 0.0, 0.9172, -2.522e-08, 0.918, 0.6562, 0.9172, 0.6562, 0.918, 0.6562, 0.9172, -2.522e-08, 0.918, -2.526e-08, 0.902, 0.6565, 0.9086, 0.0, 0.9086, 0.6565, 0.9086, 0.0, 0.902, 0.6565, 0.902, 0.0, 0.9133, 0.6565, 0.9125, 1.02e-08, 0.9133, 1.016e-08, 0.9125, 1.02e-08, 0.9133, 0.6565, 0.9125, 0.6565, 0.9133, -1.957e-08, 0.9172, 0.6562, 0.9133, 0.6562, 0.9172, 0.6562, 0.9133, -1.957e-08, 0.9172, -1.975e-08])
me_road_t_section.materials.append(mat_asphalt)
me_road_t_section.materials.append(mat_curb_mat)
me_road_t_section.materials.append(mat_sidewalk)
me_road_t_section.materials.append(mat_road_generated)
me_road_t_section.update()

# ---- objects
ob_road_t_section = bpy.data.objects.new('Road_T-Section', me_road_t_section)

# ---- transforms, parenting, visibility, modifiers, constraints
ob_road_t_section.location = (0.0, 0.0, 0.0)
ob_road_t_section.rotation_euler = (-1.571, 0.0, 0.0)

# ---- collection membership
col_collection.objects.link(ob_road_t_section)

# ---- scene / render settings (as saved in the file)
scene.frame_start = 1; scene.frame_end = 250; scene.frame_set(1)
scene.render.engine = 'BLENDER_EEVEE_NEXT'
scene.cycles.sampling_pattern = 'TABULATED_SOBOL'
scene.view_settings.view_transform = 'Filmic'
bpy.context.view_layer.update()

# ---- added for rendering (the .blend has no active camera and no usable light): camera, sun
cam_auto = bpy.data.cameras.new('AutoCamera')
cam_auto.lens = 50.0
cam_auto.sensor_width = 36.0
cam_auto.clip_end = 1000.0
ob_auto_camera = bpy.data.objects.new('AutoCamera', cam_auto)
scene.collection.objects.link(ob_auto_camera)
ob_auto_camera.location = (36.8305, -33.7067, 10.0244)
ob_auto_camera.rotation_euler = (1.09748, -7.21219e-08, 0.694738)
scene.camera = ob_auto_camera
light_auto_sun = bpy.data.lights.new('AutoSun', 'SUN')
light_auto_sun.energy = 3.0
light_auto_sun.angle = 0.0523599
ob_auto_sun = bpy.data.objects.new('AutoSun', light_auto_sun)
scene.collection.objects.link(ob_auto_sun)
ob_auto_sun.rotation_euler = (0.872665, 0.174533, 0.523599)
bpy.context.view_layer.update()
